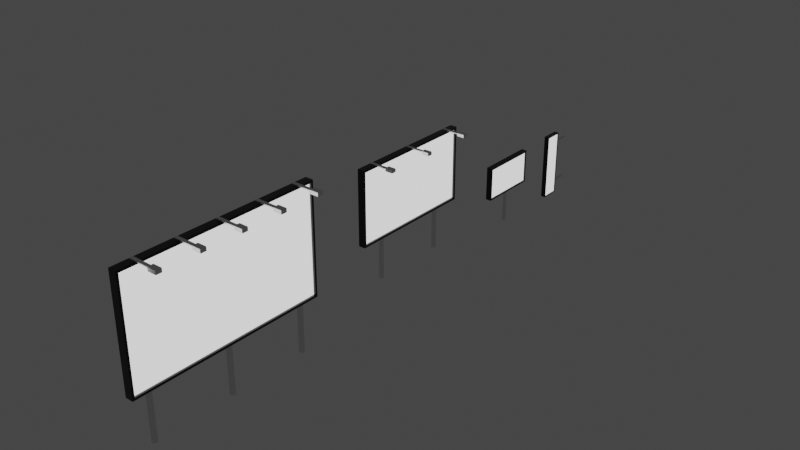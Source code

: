 # Source: adBoard.blend  (saved by Blender 3.0.42; exported with 4.5.12 LTS)
import bpy
from mathutils import Matrix  # noqa: F401  (used for matrix-valued properties, if any)

bpy.ops.wm.read_factory_settings(use_empty=True)
scene = bpy.context.scene
scene.name = 'Scene'

# ---- collections
col_collection = bpy.data.collections.new('Collection'); scene.collection.children.link(col_collection)

# ---- materials (node trees are filled in below, after node groups)
mat_black = bpy.data.materials.new('black')
mat_black.use_transparent_shadow = False
mat_screen = bpy.data.materials.new('screen')
mat_screen.use_transparent_shadow = False
mat_shinymetal = bpy.data.materials.new('shinyMetal')
mat_shinymetal.alpha_threshold = 0.0
mat_shinymetal.use_transparent_shadow = False
mat_shinymetal.line_color = (0.0, 0.0, 0.0, 1.0)

# ---- node groups
ng_auto_smooth = bpy.data.node_groups.new('Auto Smooth', 'GeometryNodeTree')
_s = ng_auto_smooth.interface.new_socket(name='Geometry', in_out='OUTPUT', socket_type='NodeSocketGeometry')
_s = ng_auto_smooth.interface.new_socket(name='Geometry', in_out='INPUT', socket_type='NodeSocketGeometry')
_s = ng_auto_smooth.interface.new_socket(name='Angle', in_out='INPUT', socket_type='NodeSocketFloat')
_s.subtype = 'ANGLE'
_s.min_value = 0.0
_s.max_value = 3.142
ng_auto_smooth.is_modifier = True
_N = ng_auto_smooth.nodes; _L = ng_auto_smooth.links
n0 = _N.new('NodeGroupOutput'); n0.name = 'Group Output'; n0.location = (480, -100)
n1 = _N.new('NodeGroupInput'); n1.name = 'Group Input'; n1.location = (-420, -300)
n2 = _N.new('NodeGroupInput'); n2.name = 'Group Input.001'; n2.location = (-60, -100)
n3 = _N.new('GeometryNodeSetShadeSmooth'); n3.name = 'Set Shade Smooth'; n3.location = (120, -100)
n3.domain = 'EDGE'
n4 = _N.new('GeometryNodeSetShadeSmooth'); n4.name = 'Set Shade Smooth.001'; n4.location = (300, -100)
n5 = _N.new('GeometryNodeInputMeshEdgeAngle'); n5.name = 'Edge Angle'; n5.location = (-420, -220)
n6 = _N.new('GeometryNodeInputEdgeSmooth'); n6.name = 'Is Edge Smooth'; n6.location = (-60, -160)
n7 = _N.new('GeometryNodeInputShadeSmooth'); n7.name = 'Is Face Smooth'; n7.location = (-240, -340)
n8 = _N.new('FunctionNodeBooleanMath'); n8.name = 'Boolean Math'; n8.location = (-60, -220)
n9 = _N.new('FunctionNodeCompare'); n9.name = 'Compare'; n9.location = (-240, -180)
n9.operation = 'LESS_EQUAL'
_L.new(n5.outputs[0], n9.inputs[0])
_L.new(n4.outputs[0], n0.inputs[0])
_L.new(n1.outputs[1], n9.inputs[1])
_L.new(n9.outputs[0], n8.inputs[0])
_L.new(n7.outputs[0], n8.inputs[1])
_L.new(n2.outputs[0], n3.inputs[0])
_L.new(n6.outputs[0], n3.inputs[1])
_L.new(n3.outputs[0], n4.inputs[0])
_L.new(n8.outputs[0], n3.inputs[2])
n0.is_active_output = True

# ---- material node trees
mat_black.use_nodes = True; mat_black.node_tree.nodes.clear()
_N = mat_black.node_tree.nodes; _L = mat_black.node_tree.links
n0 = _N.new('ShaderNodeBsdfPrincipled'); n0.name = 'Principled BSDF'; n0.location = (10, 300)
n0.distribution = 'GGX'
n0.subsurface_method = 'RANDOM_WALK_SKIN'
n0.inputs[0].default_value = (0.004895, 0.004895, 0.004895, 1.0)
n0.inputs[2].default_value = 0.122
n0.inputs[3].default_value = 1.45
n0.inputs[13].default_value = 0.4921
n0.inputs[27].default_value = (0.0, 0.0, 0.0, 1.0)
n0.inputs[28].default_value = 1.0
n1 = _N.new('ShaderNodeOutputMaterial'); n1.name = 'Material Output'; n1.location = (300, 300)
_L.new(n0.outputs[0], n1.inputs[0])
n1.is_active_output = True
mat_screen.use_nodes = True; mat_screen.node_tree.nodes.clear()
_N = mat_screen.node_tree.nodes; _L = mat_screen.node_tree.links
n0 = _N.new('ShaderNodeBsdfPrincipled'); n0.name = 'Principled BSDF'; n0.location = (10, 300)
n0.distribution = 'GGX'
n0.subsurface_method = 'RANDOM_WALK_SKIN'
n0.inputs[1].default_value = 1.0
n0.inputs[2].default_value = 0.0
n0.inputs[3].default_value = 1.45
n0.inputs[28].default_value = 1.0
n1 = _N.new('ShaderNodeOutputMaterial'); n1.name = 'Material Output'; n1.location = (300, 300)
_L.new(n0.outputs[0], n1.inputs[0])
n1.is_active_output = True
mat_shinymetal.use_nodes = True; mat_shinymetal.node_tree.nodes.clear()
_N = mat_shinymetal.node_tree.nodes; _L = mat_shinymetal.node_tree.links
n0 = _N.new('ShaderNodeOutputMaterial'); n0.name = 'Material Output'; n0.location = (300, 300)
n1 = _N.new('ShaderNodeBsdfPrincipled'); n1.name = 'Principled BSDF'; n1.location = (10, 300)
n1.distribution = 'GGX'
n1.subsurface_method = 'RANDOM_WALK_SKIN'
n1.inputs[1].default_value = 1.0
n1.inputs[2].default_value = 0.2968
n1.inputs[3].default_value = 1.45
n1.inputs[27].default_value = (0.0, 0.0, 0.0, 1.0)
n1.inputs[28].default_value = 1.0
_L.new(n1.outputs[0], n0.inputs[0])
n0.is_active_output = True

# ---- world
world_world = bpy.data.worlds.new('World'); scene.world = world_world
world_world.use_nodes = True; world_world.node_tree.nodes.clear()
_N = world_world.node_tree.nodes; _L = world_world.node_tree.links
n0 = _N.new('ShaderNodeOutputWorld'); n0.name = 'World Output'; n0.location = (300, 300)
n1 = _N.new('ShaderNodeBackground'); n1.name = 'Background'; n1.location = (10, 300)
n1.inputs[0].default_value = (0.05088, 0.05088, 0.05088, 1.0)
_L.new(n1.outputs[0], n0.inputs[0])
n0.is_active_output = True
world_world.color = (0.05088, 0.05088, 0.05088)
world_world.use_sun_shadow = False
world_world.sun_shadow_jitter_overblur = 0.0

# ---- meshes
me_cube_001 = bpy.data.meshes.new('Cube.001')
me_cube_001.from_pydata([(-0.1495, -3.655, -2.05), (-0.1495, -3.655, 2.05), (-0.1495, 3.655, -2.05), (-0.1495, 3.655, 2.05), (0.15, -3.571, -1.963), (0.15, -3.571, 1.963), (0.15, 3.571, -1.963), (0.15, 3.571, 1.963), (0.1495, 3.655, 2.05), (0.1495, 3.655, -2.05), (0.1495, -3.655, -2.05), (0.1495, -3.655, 2.05), (0.07707, 3.571, 1.963), (0.07707, 3.571, -1.963), (0.07707, -3.571, -1.963), (0.07707, -3.571, 1.963)], [], [(0, 1, 3, 2), (2, 3, 8, 9), (7, 5, 15, 12), (10, 11, 1, 0), (2, 9, 10, 0), (8, 3, 1, 11), (7, 6, 9, 8), (6, 4, 10, 9), (5, 7, 8, 11), (4, 5, 11, 10), (13, 12, 15, 14), (6, 7, 12, 13), (5, 4, 14, 15), (4, 6, 13, 14)])
me_cube_001.polygons.foreach_set('material_index', [0, 0, 0, 0, 0, 0, 0, 0, 0, 0, 1, 0, 0, 0])
_uv = me_cube_001.uv_layers.new(name='UVMap')
_uv.uv.foreach_set('vector', [0.375, 0.0, 0.625, 0.0, 0.625, 0.25, 0.375, 0.25, 0.375, 0.25, 0.625, 0.25, 0.625, 0.5, 0.375, 0.5, 0.6149, 0.5057, 0.6149, 0.7443, 0.6149, 0.7443, 0.6149, 0.5057, 0.375, 0.75, 0.625, 0.75, 0.625, 1.0, 0.375, 1.0, 0.125, 0.5, 0.375, 0.5, 0.375, 0.75, 0.125, 0.75, 0.625, 0.5, 0.875, 0.5, 0.875, 0.75, 0.625, 0.75, 0.6149, 0.5057, 0.3851, 0.5057, 0.375, 0.5, 0.625, 0.5, 0.3851, 0.5057, 0.3851, 0.7443, 0.375, 0.75, 0.375, 0.5, 0.6149, 0.7443, 0.6149, 0.5057, 0.625, 0.5, 0.625, 0.75, 0.3851, 0.7443, 0.6149, 0.7443, 0.625, 0.75, 0.375, 0.75, 0.3851, 0.5057, 0.6149, 0.5057, 0.6149, 0.7443, 0.3851, 0.7443, 0.3851, 0.5057, 0.6149, 0.5057, 0.6149, 0.5057, 0.3851, 0.5057, 0.6149, 0.7443, 0.3851, 0.7443, 0.3851, 0.7443, 0.6149, 0.7443, 0.3851, 0.7443, 0.3851, 0.5057, 0.3851, 0.5057, 0.3851, 0.7443])
me_cube_001.materials.append(mat_black)
me_cube_001.materials.append(mat_screen)
me_cube_001.use_remesh_fix_poles = True
me_cube_001.use_remesh_preserve_attributes = False
me_cube_001.update()
me_cube_005 = bpy.data.meshes.new('Cube.005')
me_cube_005.from_pydata([(-0.7608, -0.7608, -1.0), (-1.0, -1.0, 1.0), (-0.7608, 0.7608, -1.0), (-1.0, 1.0, 1.0), (0.7608, -0.7608, -1.0), (1.0, -1.0, 1.0), (0.7608, 0.7608, -1.0), (1.0, 1.0, 1.0), (-5.614, -0.6164, -0.216), (-5.614, -0.6164, 0.4943), (-5.614, 0.6164, -0.216), (-5.614, 0.6164, 0.4943), (-0.8431, -0.6164, -0.216), (-0.8431, -0.6164, 0.4943), (-0.8431, 0.6164, -0.216), (-0.8431, 0.6164, 0.4943), (-4.859, 0.6164, -0.216), (-4.859, 0.6164, 0.4943), (-4.859, -0.6164, -0.216), (-4.859, -0.6164, 0.4943), (-5.614, -0.6164, -0.8295), (-5.614, 0.6164, -0.8295), (-4.859, 0.6164, -0.8295), (-4.859, -0.6164, -0.8295), (-1.0, 1.0, -1.0), (-1.0, -1.0, -1.0), (1.0, 1.0, -1.0), (1.0, -1.0, -1.0), (-0.7608, 0.7608, -0.2443), (-0.7608, -0.7608, -0.2443), (0.7608, 0.7608, -0.2443), (0.7608, -0.7608, -0.2443), (-0.7608, -28.25, -1.0), (-1.0, -28.49, 1.0), (-0.7608, -26.73, -1.0), (-1.0, -26.49, 1.0), (0.7608, -28.25, -1.0), (1.0, -28.49, 1.0), (0.7608, -26.73, -1.0), (1.0, -26.49, 1.0), (-5.614, -28.11, -0.216), (-5.614, -28.11, 0.4943), (-5.614, -26.88, -0.216), (-5.614, -26.88, 0.4943), (-0.8431, -28.11, -0.216), (-0.8431, -28.11, 0.4943), (-0.8431, -26.88, -0.216), (-0.8431, -26.88, 0.4943), (-4.859, -26.88, -0.216), (-4.859, -26.88, 0.4943), (-4.859, -28.11, -0.216), (-4.859, -28.11, 0.4943), (-5.614, -28.11, -0.8295), (-5.614, -26.88, -0.8295), (-4.859, -26.88, -0.8295), (-4.859, -28.11, -0.8295), (-1.0, -26.49, -1.0), (-1.0, -28.49, -1.0), (1.0, -26.49, -1.0), (1.0, -28.49, -1.0), (-0.7608, -26.73, -0.2443), (-0.7608, -28.25, -0.2443), (0.7608, -26.73, -0.2443), (0.7608, -28.25, -0.2443), (-0.7608, -14.51, -1.0), (-1.0, -14.75, 1.0), (-0.7608, -12.99, -1.0), (-1.0, -12.75, 1.0), (0.7608, -14.51, -1.0), (1.0, -14.75, 1.0), (0.7608, -12.99, -1.0), (1.0, -12.75, 1.0), (-5.614, -14.36, -0.216), (-5.614, -14.36, 0.4943), (-5.614, -13.13, -0.216), (-5.614, -13.13, 0.4943), (-0.8431, -14.36, -0.216), (-0.8431, -14.36, 0.4943), (-0.8431, -13.13, -0.216), (-0.8431, -13.13, 0.4943), (-4.859, -13.13, -0.216), (-4.859, -13.13, 0.4943), (-4.859, -14.36, -0.216), (-4.859, -14.36, 0.4943), (-5.614, -14.36, -0.8295), (-5.614, -13.13, -0.8295), (-4.859, -13.13, -0.8295), (-4.859, -14.36, -0.8295), (-1.0, -12.75, -1.0), (-1.0, -14.75, -1.0), (1.0, -12.75, -1.0), (1.0, -14.75, -1.0), (-0.7608, -12.99, -0.2443), (-0.7608, -14.51, -0.2443), (0.7608, -12.99, -0.2443), (0.7608, -14.51, -0.2443), (-0.7608, -55.75, -1.0), (-1.0, -55.99, 1.0), (-0.7608, -54.23, -1.0), (-1.0, -53.99, 1.0), (0.7608, -55.75, -1.0), (1.0, -55.99, 1.0), (0.7608, -54.23, -1.0), (1.0, -53.99, 1.0), (-5.614, -55.6, -0.216), (-5.614, -55.6, 0.4943), (-5.614, -54.37, -0.216), (-5.614, -54.37, 0.4943), (-0.8431, -55.6, -0.216), (-0.8431, -55.6, 0.4943), (-0.8431, -54.37, -0.216), (-0.8431, -54.37, 0.4943), (-4.859, -54.37, -0.216), (-4.859, -54.37, 0.4943), (-4.859, -55.6, -0.216), (-4.859, -55.6, 0.4943), (-5.614, -55.6, -0.8295), (-5.614, -54.37, -0.8295), (-4.859, -54.37, -0.8295), (-4.859, -55.6, -0.8295), (-1.0, -53.99, -1.0), (-1.0, -55.99, -1.0), (1.0, -53.99, -1.0), (1.0, -55.99, -1.0), (-0.7608, -54.23, -0.2443), (-0.7608, -55.75, -0.2443), (0.7608, -54.23, -0.2443), (0.7608, -55.75, -0.2443), (-0.7608, -42.0, -1.0), (-1.0, -42.24, 1.0), (-0.7608, -40.48, -1.0), (-1.0, -40.24, 1.0), (0.7608, -42.0, -1.0), (1.0, -42.24, 1.0), (0.7608, -40.48, -1.0), (1.0, -40.24, 1.0), (-5.614, -41.86, -0.216), (-5.614, -41.86, 0.4943), (-5.614, -40.62, -0.216), (-5.614, -40.62, 0.4943), (-0.8431, -41.86, -0.216), (-0.8431, -41.86, 0.4943), (-0.8431, -40.62, -0.216), (-0.8431, -40.62, 0.4943), (-4.859, -40.62, -0.216), (-4.859, -40.62, 0.4943), (-4.859, -41.86, -0.216), (-4.859, -41.86, 0.4943), (-5.614, -41.86, -0.8295), (-5.614, -40.62, -0.8295), (-4.859, -40.62, -0.8295), (-4.859, -41.86, -0.8295), (-1.0, -40.24, -1.0), (-1.0, -42.24, -1.0), (1.0, -40.24, -1.0), (1.0, -42.24, -1.0), (-0.7608, -40.48, -0.2443), (-0.7608, -42.0, -0.2443), (0.7608, -40.48, -0.2443), (0.7608, -42.0, -0.2443)], [], [(25, 1, 3, 24), (24, 3, 7, 26), (26, 7, 5, 27), (27, 5, 1, 25), (6, 4, 31, 30), (7, 3, 1, 5), (8, 9, 11, 10), (16, 17, 15, 14), (14, 15, 13, 12), (18, 19, 9, 8), (16, 14, 12, 18), (17, 11, 9, 19), (15, 17, 19, 13), (16, 18, 23, 22), (12, 13, 19, 18), (10, 11, 17, 16), (21, 22, 23, 20), (10, 16, 22, 21), (8, 10, 21, 20), (18, 8, 20, 23), (2, 0, 25, 24), (6, 2, 24, 26), (4, 6, 26, 27), (0, 4, 27, 25), (28, 30, 31, 29), (0, 2, 28, 29), (4, 0, 29, 31), (2, 6, 30, 28), (57, 33, 35, 56), (56, 35, 39, 58), (58, 39, 37, 59), (59, 37, 33, 57), (38, 36, 63, 62), (39, 35, 33, 37), (40, 41, 43, 42), (48, 49, 47, 46), (46, 47, 45, 44), (50, 51, 41, 40), (48, 46, 44, 50), (49, 43, 41, 51), (47, 49, 51, 45), (48, 50, 55, 54), (44, 45, 51, 50), (42, 43, 49, 48), (53, 54, 55, 52), (42, 48, 54, 53), (40, 42, 53, 52), (50, 40, 52, 55), (34, 32, 57, 56), (38, 34, 56, 58), (36, 38, 58, 59), (32, 36, 59, 57), (60, 62, 63, 61), (32, 34, 60, 61), (36, 32, 61, 63), (34, 38, 62, 60), (89, 65, 67, 88), (88, 67, 71, 90), (90, 71, 69, 91), (91, 69, 65, 89), (70, 68, 95, 94), (71, 67, 65, 69), (72, 73, 75, 74), (80, 81, 79, 78), (78, 79, 77, 76), (82, 83, 73, 72), (80, 78, 76, 82), (81, 75, 73, 83), (79, 81, 83, 77), (80, 82, 87, 86), (76, 77, 83, 82), (74, 75, 81, 80), (85, 86, 87, 84), (74, 80, 86, 85), (72, 74, 85, 84), (82, 72, 84, 87), (66, 64, 89, 88), (70, 66, 88, 90), (68, 70, 90, 91), (64, 68, 91, 89), (92, 94, 95, 93), (64, 66, 92, 93), (68, 64, 93, 95), (66, 70, 94, 92), (121, 97, 99, 120), (120, 99, 103, 122), (122, 103, 101, 123), (123, 101, 97, 121), (102, 100, 127, 126), (103, 99, 97, 101), (104, 105, 107, 106), (112, 113, 111, 110), (110, 111, 109, 108), (114, 115, 105, 104), (112, 110, 108, 114), (113, 107, 105, 115), (111, 113, 115, 109), (112, 114, 119, 118), (108, 109, 115, 114), (106, 107, 113, 112), (117, 118, 119, 116), (106, 112, 118, 117), (104, 106, 117, 116), (114, 104, 116, 119), (98, 96, 121, 120), (102, 98, 120, 122), (100, 102, 122, 123), (96, 100, 123, 121), (124, 126, 127, 125), (96, 98, 124, 125), (100, 96, 125, 127), (98, 102, 126, 124), (153, 129, 131, 152), (152, 131, 135, 154), (154, 135, 133, 155), (155, 133, 129, 153), (134, 132, 159, 158), (135, 131, 129, 133), (136, 137, 139, 138), (144, 145, 143, 142), (142, 143, 141, 140), (146, 147, 137, 136), (144, 142, 140, 146), (145, 139, 137, 147), (143, 145, 147, 141), (144, 146, 151, 150), (140, 141, 147, 146), (138, 139, 145, 144), (149, 150, 151, 148), (138, 144, 150, 149), (136, 138, 149, 148), (146, 136, 148, 151), (130, 128, 153, 152), (134, 130, 152, 154), (132, 134, 154, 155), (128, 132, 155, 153), (156, 158, 159, 157), (128, 130, 156, 157), (132, 128, 157, 159), (130, 134, 158, 156)])
_uv = me_cube_005.uv_layers.new(name='UVMap')
_uv.uv.foreach_set('vector', [0.375, 0.0, 0.625, 0.0, 0.625, 0.25, 0.375, 0.25, 0.375, 0.25, 0.625, 0.25, 0.625, 0.5, 0.375, 0.5, 0.375, 0.5, 0.625, 0.5, 0.625, 0.75, 0.375, 0.75, 0.375, 0.75, 0.625, 0.75, 0.625, 1.0, 0.375, 1.0, 0.3451, 0.5299, 0.3451, 0.7201, 0.3451, 0.7201, 0.3451, 0.5299, 0.625, 0.5, 0.875, 0.5, 0.875, 0.75, 0.625, 0.75, 0.375, 0.0, 0.625, 0.0, 0.625, 0.25, 0.375, 0.25, 0.375, 0.2812, 0.625, 0.2812, 0.625, 0.5, 0.375, 0.5, 0.375, 0.5, 0.625, 0.5, 0.625, 0.75, 0.375, 0.75, 0.375, 0.9688, 0.625, 0.9688, 0.625, 1.0, 0.375, 1.0, 0.1562, 0.5, 0.375, 0.5, 0.375, 0.75, 0.1562, 0.75, 0.8438, 0.5, 0.875, 0.5, 0.875, 0.75, 0.8438, 0.75, 0.625, 0.5, 0.8438, 0.5, 0.8438, 0.75, 0.625, 0.75, 0.1562, 0.5, 0.1562, 0.75, 0.1562, 0.75, 0.1562, 0.5, 0.375, 0.75, 0.625, 0.75, 0.625, 0.9688, 0.375, 0.9688, 0.375, 0.25, 0.625, 0.25, 0.625, 0.2812, 0.375, 0.2812, 0.125, 0.5, 0.1562, 0.5, 0.1562, 0.75, 0.125, 0.75, 0.375, 0.25, 0.375, 0.2812, 0.375, 0.2812, 0.375, 0.25, 0.375, 0.0, 0.375, 0.25, 0.375, 0.25, 0.375, 0.0, 0.375, 0.9688, 0.375, 1.0, 0.375, 1.0, 0.375, 0.9688, 0.1549, 0.5299, 0.1549, 0.7201, 0.125, 0.75, 0.125, 0.5, 0.3451, 0.5299, 0.1549, 0.5299, 0.125, 0.5, 0.375, 0.5, 0.3451, 0.7201, 0.3451, 0.5299, 0.375, 0.5, 0.375, 0.75, 0.1549, 0.7201, 0.3451, 0.7201, 0.375, 0.75, 0.125, 0.75, 0.1549, 0.5299, 0.3451, 0.5299, 0.3451, 0.7201, 0.1549, 0.7201, 0.1549, 0.7201, 0.1549, 0.5299, 0.1549, 0.5299, 0.1549, 0.7201, 0.3451, 0.7201, 0.1549, 0.7201, 0.1549, 0.7201, 0.3451, 0.7201, 0.1549, 0.5299, 0.3451, 0.5299, 0.3451, 0.5299, 0.1549, 0.5299, 0.375, 0.0, 0.625, 0.0, 0.625, 0.25, 0.375, 0.25, 0.375, 0.25, 0.625, 0.25, 0.625, 0.5, 0.375, 0.5, 0.375, 0.5, 0.625, 0.5, 0.625, 0.75, 0.375, 0.75, 0.375, 0.75, 0.625, 0.75, 0.625, 1.0, 0.375, 1.0, 0.3451, 0.5299, 0.3451, 0.7201, 0.3451, 0.7201, 0.3451, 0.5299, 0.625, 0.5, 0.875, 0.5, 0.875, 0.75, 0.625, 0.75, 0.375, 0.0, 0.625, 0.0, 0.625, 0.25, 0.375, 0.25, 0.375, 0.2812, 0.625, 0.2812, 0.625, 0.5, 0.375, 0.5, 0.375, 0.5, 0.625, 0.5, 0.625, 0.75, 0.375, 0.75, 0.375, 0.9688, 0.625, 0.9688, 0.625, 1.0, 0.375, 1.0, 0.1562, 0.5, 0.375, 0.5, 0.375, 0.75, 0.1562, 0.75, 0.8438, 0.5, 0.875, 0.5, 0.875, 0.75, 0.8438, 0.75, 0.625, 0.5, 0.8438, 0.5, 0.8438, 0.75, 0.625, 0.75, 0.1562, 0.5, 0.1562, 0.75, 0.1562, 0.75, 0.1562, 0.5, 0.375, 0.75, 0.625, 0.75, 0.625, 0.9688, 0.375, 0.9688, 0.375, 0.25, 0.625, 0.25, 0.625, 0.2812, 0.375, 0.2812, 0.125, 0.5, 0.1562, 0.5, 0.1562, 0.75, 0.125, 0.75, 0.375, 0.25, 0.375, 0.2812, 0.375, 0.2812, 0.375, 0.25, 0.375, 0.0, 0.375, 0.25, 0.375, 0.25, 0.375, 0.0, 0.375, 0.9688, 0.375, 1.0, 0.375, 1.0, 0.375, 0.9688, 0.1549, 0.5299, 0.1549, 0.7201, 0.125, 0.75, 0.125, 0.5, 0.3451, 0.5299, 0.1549, 0.5299, 0.125, 0.5, 0.375, 0.5, 0.3451, 0.7201, 0.3451, 0.5299, 0.375, 0.5, 0.375, 0.75, 0.1549, 0.7201, 0.3451, 0.7201, 0.375, 0.75, 0.125, 0.75, 0.1549, 0.5299, 0.3451, 0.5299, 0.3451, 0.7201, 0.1549, 0.7201, 0.1549, 0.7201, 0.1549, 0.5299, 0.1549, 0.5299, 0.1549, 0.7201, 0.3451, 0.7201, 0.1549, 0.7201, 0.1549, 0.7201, 0.3451, 0.7201, 0.1549, 0.5299, 0.3451, 0.5299, 0.3451, 0.5299, 0.1549, 0.5299, 0.375, 0.0, 0.625, 0.0, 0.625, 0.25, 0.375, 0.25, 0.375, 0.25, 0.625, 0.25, 0.625, 0.5, 0.375, 0.5, 0.375, 0.5, 0.625, 0.5, 0.625, 0.75, 0.375, 0.75, 0.375, 0.75, 0.625, 0.75, 0.625, 1.0, 0.375, 1.0, 0.3451, 0.5299, 0.3451, 0.7201, 0.3451, 0.7201, 0.3451, 0.5299, 0.625, 0.5, 0.875, 0.5, 0.875, 0.75, 0.625, 0.75, 0.375, 0.0, 0.625, 0.0, 0.625, 0.25, 0.375, 0.25, 0.375, 0.2812, 0.625, 0.2812, 0.625, 0.5, 0.375, 0.5, 0.375, 0.5, 0.625, 0.5, 0.625, 0.75, 0.375, 0.75, 0.375, 0.9688, 0.625, 0.9688, 0.625, 1.0, 0.375, 1.0, 0.1562, 0.5, 0.375, 0.5, 0.375, 0.75, 0.1562, 0.75, 0.8438, 0.5, 0.875, 0.5, 0.875, 0.75, 0.8438, 0.75, 0.625, 0.5, 0.8438, 0.5, 0.8438, 0.75, 0.625, 0.75, 0.1562, 0.5, 0.1562, 0.75, 0.1562, 0.75, 0.1562, 0.5, 0.375, 0.75, 0.625, 0.75, 0.625, 0.9688, 0.375, 0.9688, 0.375, 0.25, 0.625, 0.25, 0.625, 0.2812, 0.375, 0.2812, 0.125, 0.5, 0.1562, 0.5, 0.1562, 0.75, 0.125, 0.75, 0.375, 0.25, 0.375, 0.2812, 0.375, 0.2812, 0.375, 0.25, 0.375, 0.0, 0.375, 0.25, 0.375, 0.25, 0.375, 0.0, 0.375, 0.9688, 0.375, 1.0, 0.375, 1.0, 0.375, 0.9688, 0.1549, 0.5299, 0.1549, 0.7201, 0.125, 0.75, 0.125, 0.5, 0.3451, 0.5299, 0.1549, 0.5299, 0.125, 0.5, 0.375, 0.5, 0.3451, 0.7201, 0.3451, 0.5299, 0.375, 0.5, 0.375, 0.75, 0.1549, 0.7201, 0.3451, 0.7201, 0.375, 0.75, 0.125, 0.75, 0.1549, 0.5299, 0.3451, 0.5299, 0.3451, 0.7201, 0.1549, 0.7201, 0.1549, 0.7201, 0.1549, 0.5299, 0.1549, 0.5299, 0.1549, 0.7201, 0.3451, 0.7201, 0.1549, 0.7201, 0.1549, 0.7201, 0.3451, 0.7201, 0.1549, 0.5299, 0.3451, 0.5299, 0.3451, 0.5299, 0.1549, 0.5299, 0.375, 0.0, 0.625, 0.0, 0.625, 0.25, 0.375, 0.25, 0.375, 0.25, 0.625, 0.25, 0.625, 0.5, 0.375, 0.5, 0.375, 0.5, 0.625, 0.5, 0.625, 0.75, 0.375, 0.75, 0.375, 0.75, 0.625, 0.75, 0.625, 1.0, 0.375, 1.0, 0.3451, 0.5299, 0.3451, 0.7201, 0.3451, 0.7201, 0.3451, 0.5299, 0.625, 0.5, 0.875, 0.5, 0.875, 0.75, 0.625, 0.75, 0.375, 0.0, 0.625, 0.0, 0.625, 0.25, 0.375, 0.25, 0.375, 0.2812, 0.625, 0.2812, 0.625, 0.5, 0.375, 0.5, 0.375, 0.5, 0.625, 0.5, 0.625, 0.75, 0.375, 0.75, 0.375, 0.9688, 0.625, 0.9688, 0.625, 1.0, 0.375, 1.0, 0.1562, 0.5, 0.375, 0.5, 0.375, 0.75, 0.1562, 0.75, 0.8438, 0.5, 0.875, 0.5, 0.875, 0.75, 0.8438, 0.75, 0.625, 0.5, 0.8438, 0.5, 0.8438, 0.75, 0.625, 0.75, 0.1562, 0.5, 0.1562, 0.75, 0.1562, 0.75, 0.1562, 0.5, 0.375, 0.75, 0.625, 0.75, 0.625, 0.9688, 0.375, 0.9688, 0.375, 0.25, 0.625, 0.25, 0.625, 0.2812, 0.375, 0.2812, 0.125, 0.5, 0.1562, 0.5, 0.1562, 0.75, 0.125, 0.75, 0.375, 0.25, 0.375, 0.2812, 0.375, 0.2812, 0.375, 0.25, 0.375, 0.0, 0.375, 0.25, 0.375, 0.25, 0.375, 0.0, 0.375, 0.9688, 0.375, 1.0, 0.375, 1.0, 0.375, 0.9688, 0.1549, 0.5299, 0.1549, 0.7201, 0.125, 0.75, 0.125, 0.5, 0.3451, 0.5299, 0.1549, 0.5299, 0.125, 0.5, 0.375, 0.5, 0.3451, 0.7201, 0.3451, 0.5299, 0.375, 0.5, 0.375, 0.75, 0.1549, 0.7201, 0.3451, 0.7201, 0.375, 0.75, 0.125, 0.75, 0.1549, 0.5299, 0.3451, 0.5299, 0.3451, 0.7201, 0.1549, 0.7201, 0.1549, 0.7201, 0.1549, 0.5299, 0.1549, 0.5299, 0.1549, 0.7201, 0.3451, 0.7201, 0.1549, 0.7201, 0.1549, 0.7201, 0.3451, 0.7201, 0.1549, 0.5299, 0.3451, 0.5299, 0.3451, 0.5299, 0.1549, 0.5299, 0.375, 0.0, 0.625, 0.0, 0.625, 0.25, 0.375, 0.25, 0.375, 0.25, 0.625, 0.25, 0.625, 0.5, 0.375, 0.5, 0.375, 0.5, 0.625, 0.5, 0.625, 0.75, 0.375, 0.75, 0.375, 0.75, 0.625, 0.75, 0.625, 1.0, 0.375, 1.0, 0.3451, 0.5299, 0.3451, 0.7201, 0.3451, 0.7201, 0.3451, 0.5299, 0.625, 0.5, 0.875, 0.5, 0.875, 0.75, 0.625, 0.75, 0.375, 0.0, 0.625, 0.0, 0.625, 0.25, 0.375, 0.25, 0.375, 0.2812, 0.625, 0.2812, 0.625, 0.5, 0.375, 0.5, 0.375, 0.5, 0.625, 0.5, 0.625, 0.75, 0.375, 0.75, 0.375, 0.9688, 0.625, 0.9688, 0.625, 1.0, 0.375, 1.0, 0.1562, 0.5, 0.375, 0.5, 0.375, 0.75, 0.1562, 0.75, 0.8438, 0.5, 0.875, 0.5, 0.875, 0.75, 0.8438, 0.75, 0.625, 0.5, 0.8438, 0.5, 0.8438, 0.75, 0.625, 0.75, 0.1562, 0.5, 0.1562, 0.75, 0.1562, 0.75, 0.1562, 0.5, 0.375, 0.75, 0.625, 0.75, 0.625, 0.9688, 0.375, 0.9688, 0.375, 0.25, 0.625, 0.25, 0.625, 0.2812, 0.375, 0.2812, 0.125, 0.5, 0.1562, 0.5, 0.1562, 0.75, 0.125, 0.75, 0.375, 0.25, 0.375, 0.2812, 0.375, 0.2812, 0.375, 0.25, 0.375, 0.0, 0.375, 0.25, 0.375, 0.25, 0.375, 0.0, 0.375, 0.9688, 0.375, 1.0, 0.375, 1.0, 0.375, 0.9688, 0.1549, 0.5299, 0.1549, 0.7201, 0.125, 0.75, 0.125, 0.5, 0.3451, 0.5299, 0.1549, 0.5299, 0.125, 0.5, 0.375, 0.5, 0.3451, 0.7201, 0.3451, 0.5299, 0.375, 0.5, 0.375, 0.75, 0.1549, 0.7201, 0.3451, 0.7201, 0.375, 0.75, 0.125, 0.75, 0.1549, 0.5299, 0.3451, 0.5299, 0.3451, 0.7201, 0.1549, 0.7201, 0.1549, 0.7201, 0.1549, 0.5299, 0.1549, 0.5299, 0.1549, 0.7201, 0.3451, 0.7201, 0.1549, 0.7201, 0.1549, 0.7201, 0.3451, 0.7201, 0.1549, 0.5299, 0.3451, 0.5299, 0.3451, 0.5299, 0.1549, 0.5299])
me_cube_005.materials.append(mat_shinymetal)
me_cube_005.use_remesh_fix_poles = True
me_cube_005.use_remesh_preserve_attributes = False
me_cube_005.update()
me_cylinder = bpy.data.meshes.new('Cylinder')
me_cylinder.from_pydata([(0.0, 1.0, -5.302), (0.0, 1.0, 1.0), (0.3827, 0.9239, -5.302), (0.3827, 0.9239, 1.0), (0.7071, 0.7071, -5.302), (0.7071, 0.7071, 1.0), (0.9239, 0.3827, -5.302), (0.9239, 0.3827, 1.0), (1.0, -4.371e-08, -5.302), (1.0, -4.371e-08, 1.0), (0.9239, -0.3827, -5.302), (0.9239, -0.3827, 1.0), (0.7071, -0.7071, -5.302), (0.7071, -0.7071, 1.0), (0.3827, -0.9239, -5.302), (0.3827, -0.9239, 1.0), (-8.742e-08, -1.0, -5.302), (-8.742e-08, -1.0, 1.0), (-0.3827, -0.9239, -5.302), (-0.3827, -0.9239, 1.0), (-0.7071, -0.7071, -5.302), (-0.7071, -0.7071, 1.0), (-0.9239, -0.3827, -5.302), (-0.9239, -0.3827, 1.0), (-1.0, 1.192e-08, -5.302), (-1.0, 1.192e-08, 1.0), (-0.9239, 0.3827, -5.302), (-0.9239, 0.3827, 1.0), (-0.7071, 0.7071, -5.302), (-0.7071, 0.7071, 1.0), (-0.3827, 0.9239, -5.302), (-0.3827, 0.9239, 1.0)], [], [(0, 1, 3, 2), (2, 3, 5, 4), (4, 5, 7, 6), (6, 7, 9, 8), (8, 9, 11, 10), (10, 11, 13, 12), (12, 13, 15, 14), (14, 15, 17, 16), (16, 17, 19, 18), (18, 19, 21, 20), (20, 21, 23, 22), (22, 23, 25, 24), (24, 25, 27, 26), (26, 27, 29, 28), (3, 1, 31, 29, 27, 25, 23, 21, 19, 17, 15, 13, 11, 9, 7, 5), (28, 29, 31, 30), (30, 31, 1, 0), (0, 2, 4, 6, 8, 10, 12, 14, 16, 18, 20, 22, 24, 26, 28, 30)])
me_cylinder.polygons.foreach_set('use_smooth', [True] * 18)
_uv = me_cylinder.uv_layers.new(name='UVMap')
_uv.uv.foreach_set('vector', [1.0, 0.5, 1.0, 1.0, 0.9375, 1.0, 0.9375, 0.5, 0.9375, 0.5, 0.9375, 1.0, 0.875, 1.0, 0.875, 0.5, 0.875, 0.5, 0.875, 1.0, 0.8125, 1.0, 0.8125, 0.5, 0.8125, 0.5, 0.8125, 1.0, 0.75, 1.0, 0.75, 0.5, 0.75, 0.5, 0.75, 1.0, 0.6875, 1.0, 0.6875, 0.5, 0.6875, 0.5, 0.6875, 1.0, 0.625, 1.0, 0.625, 0.5, 0.625, 0.5, 0.625, 1.0, 0.5625, 1.0, 0.5625, 0.5, 0.5625, 0.5, 0.5625, 1.0, 0.5, 1.0, 0.5, 0.5, 0.5, 0.5, 0.5, 1.0, 0.4375, 1.0, 0.4375, 0.5, 0.4375, 0.5, 0.4375, 1.0, 0.375, 1.0, 0.375, 0.5, 0.375, 0.5, 0.375, 1.0, 0.3125, 1.0, 0.3125, 0.5, 0.3125, 0.5, 0.3125, 1.0, 0.25, 1.0, 0.25, 0.5, 0.25, 0.5, 0.25, 1.0, 0.1875, 1.0, 0.1875, 0.5, 0.1875, 0.5, 0.1875, 1.0, 0.125, 1.0, 0.125, 0.5, 0.3418, 0.4717, 0.25, 0.49, 0.1582, 0.4717, 0.08029, 0.4197, 0.02827, 0.3418, 0.01, 0.25, 0.02827, 0.1582, 0.08029, 0.08029, 0.1582, 0.02827, 0.25, 0.01, 0.3418, 0.02827, 0.4197, 0.08029, 0.4717, 0.1582, 0.49, 0.25, 0.4717, 0.3418, 0.4197, 0.4197, 0.125, 0.5, 0.125, 1.0, 0.0625, 1.0, 0.0625, 0.5, 0.0625, 0.5, 0.0625, 1.0, 0.0, 1.0, 0.0, 0.5, 0.75, 0.49, 0.8418, 0.4717, 0.9197, 0.4197, 0.9717, 0.3418, 0.99, 0.25, 0.9717, 0.1582, 0.9197, 0.08029, 0.8418, 0.02827, 0.75, 0.01, 0.6582, 0.02827, 0.5803, 0.08029, 0.5283, 0.1582, 0.51, 0.25, 0.5283, 0.3418, 0.5803, 0.4197, 0.6582, 0.4717])
me_cylinder.materials.append(mat_shinymetal)
me_cylinder.use_remesh_fix_poles = True
me_cylinder.use_remesh_preserve_attributes = False
me_cylinder.update()
me_cylinder_002 = bpy.data.meshes.new('Cylinder.002')
me_cylinder_002.from_pydata([(0.0, 1.0, -5.302), (0.0, 1.0, 1.0), (0.3827, 0.9239, -5.302), (0.3827, 0.9239, 1.0), (0.7071, 0.7071, -5.302), (0.7071, 0.7071, 1.0), (0.9239, 0.3827, -5.302), (0.9239, 0.3827, 1.0), (1.0, -4.371e-08, -5.302), (1.0, -4.371e-08, 1.0), (0.9239, -0.3827, -5.302), (0.9239, -0.3827, 1.0), (0.7071, -0.7071, -5.302), (0.7071, -0.7071, 1.0), (0.3827, -0.9239, -5.302), (0.3827, -0.9239, 1.0), (-8.742e-08, -1.0, -5.302), (-8.742e-08, -1.0, 1.0), (-0.3827, -0.9239, -5.302), (-0.3827, -0.9239, 1.0), (-0.7071, -0.7071, -5.302), (-0.7071, -0.7071, 1.0), (-0.9239, -0.3827, -5.302), (-0.9239, -0.3827, 1.0), (-1.0, 1.192e-08, -5.302), (-1.0, 1.192e-08, 1.0), (-0.9239, 0.3827, -5.302), (-0.9239, 0.3827, 1.0), (-0.7071, 0.7071, -5.302), (-0.7071, 0.7071, 1.0), (-0.3827, 0.9239, -5.302), (-0.3827, 0.9239, 1.0)], [], [(0, 1, 3, 2), (2, 3, 5, 4), (4, 5, 7, 6), (6, 7, 9, 8), (8, 9, 11, 10), (10, 11, 13, 12), (12, 13, 15, 14), (14, 15, 17, 16), (16, 17, 19, 18), (18, 19, 21, 20), (20, 21, 23, 22), (22, 23, 25, 24), (24, 25, 27, 26), (26, 27, 29, 28), (3, 1, 31, 29, 27, 25, 23, 21, 19, 17, 15, 13, 11, 9, 7, 5), (28, 29, 31, 30), (30, 31, 1, 0), (0, 2, 4, 6, 8, 10, 12, 14, 16, 18, 20, 22, 24, 26, 28, 30)])
me_cylinder_002.polygons.foreach_set('use_smooth', [True] * 18)
_uv = me_cylinder_002.uv_layers.new(name='UVMap')
_uv.uv.foreach_set('vector', [1.0, 0.5, 1.0, 1.0, 0.9375, 1.0, 0.9375, 0.5, 0.9375, 0.5, 0.9375, 1.0, 0.875, 1.0, 0.875, 0.5, 0.875, 0.5, 0.875, 1.0, 0.8125, 1.0, 0.8125, 0.5, 0.8125, 0.5, 0.8125, 1.0, 0.75, 1.0, 0.75, 0.5, 0.75, 0.5, 0.75, 1.0, 0.6875, 1.0, 0.6875, 0.5, 0.6875, 0.5, 0.6875, 1.0, 0.625, 1.0, 0.625, 0.5, 0.625, 0.5, 0.625, 1.0, 0.5625, 1.0, 0.5625, 0.5, 0.5625, 0.5, 0.5625, 1.0, 0.5, 1.0, 0.5, 0.5, 0.5, 0.5, 0.5, 1.0, 0.4375, 1.0, 0.4375, 0.5, 0.4375, 0.5, 0.4375, 1.0, 0.375, 1.0, 0.375, 0.5, 0.375, 0.5, 0.375, 1.0, 0.3125, 1.0, 0.3125, 0.5, 0.3125, 0.5, 0.3125, 1.0, 0.25, 1.0, 0.25, 0.5, 0.25, 0.5, 0.25, 1.0, 0.1875, 1.0, 0.1875, 0.5, 0.1875, 0.5, 0.1875, 1.0, 0.125, 1.0, 0.125, 0.5, 0.3418, 0.4717, 0.25, 0.49, 0.1582, 0.4717, 0.08029, 0.4197, 0.02827, 0.3418, 0.01, 0.25, 0.02827, 0.1582, 0.08029, 0.08029, 0.1582, 0.02827, 0.25, 0.01, 0.3418, 0.02827, 0.4197, 0.08029, 0.4717, 0.1582, 0.49, 0.25, 0.4717, 0.3418, 0.4197, 0.4197, 0.125, 0.5, 0.125, 1.0, 0.0625, 1.0, 0.0625, 0.5, 0.0625, 0.5, 0.0625, 1.0, 0.0, 1.0, 0.0, 0.5, 0.75, 0.49, 0.8418, 0.4717, 0.9197, 0.4197, 0.9717, 0.3418, 0.99, 0.25, 0.9717, 0.1582, 0.9197, 0.08029, 0.8418, 0.02827, 0.75, 0.01, 0.6582, 0.02827, 0.5803, 0.08029, 0.5283, 0.1582, 0.51, 0.25, 0.5283, 0.3418, 0.5803, 0.4197, 0.6582, 0.4717])
me_cylinder_002.materials.append(mat_shinymetal)
me_cylinder_002.use_remesh_fix_poles = True
me_cylinder_002.use_remesh_preserve_attributes = False
me_cylinder_002.update()
me_cylinder_004 = bpy.data.meshes.new('Cylinder.004')
me_cylinder_004.from_pydata([(0.0, 1.0, -5.302), (0.0, 1.0, 1.0), (0.3827, 0.9239, -5.302), (0.3827, 0.9239, 1.0), (0.7071, 0.7071, -5.302), (0.7071, 0.7071, 1.0), (0.9239, 0.3827, -5.302), (0.9239, 0.3827, 1.0), (1.0, -4.371e-08, -5.302), (1.0, -4.371e-08, 1.0), (0.9239, -0.3827, -5.302), (0.9239, -0.3827, 1.0), (0.7071, -0.7071, -5.302), (0.7071, -0.7071, 1.0), (0.3827, -0.9239, -5.302), (0.3827, -0.9239, 1.0), (-8.742e-08, -1.0, -5.302), (-8.742e-08, -1.0, 1.0), (-0.3827, -0.9239, -5.302), (-0.3827, -0.9239, 1.0), (-0.7071, -0.7071, -5.302), (-0.7071, -0.7071, 1.0), (-0.9239, -0.3827, -5.302), (-0.9239, -0.3827, 1.0), (-1.0, 1.192e-08, -5.302), (-1.0, 1.192e-08, 1.0), (-0.9239, 0.3827, -5.302), (-0.9239, 0.3827, 1.0), (-0.7071, 0.7071, -5.302), (-0.7071, 0.7071, 1.0), (-0.3827, 0.9239, -5.302), (-0.3827, 0.9239, 1.0)], [], [(0, 1, 3, 2), (2, 3, 5, 4), (4, 5, 7, 6), (6, 7, 9, 8), (8, 9, 11, 10), (10, 11, 13, 12), (12, 13, 15, 14), (14, 15, 17, 16), (16, 17, 19, 18), (18, 19, 21, 20), (20, 21, 23, 22), (22, 23, 25, 24), (24, 25, 27, 26), (26, 27, 29, 28), (3, 1, 31, 29, 27, 25, 23, 21, 19, 17, 15, 13, 11, 9, 7, 5), (28, 29, 31, 30), (30, 31, 1, 0), (0, 2, 4, 6, 8, 10, 12, 14, 16, 18, 20, 22, 24, 26, 28, 30)])
me_cylinder_004.polygons.foreach_set('use_smooth', [True] * 18)
_uv = me_cylinder_004.uv_layers.new(name='UVMap')
_uv.uv.foreach_set('vector', [1.0, 0.5, 1.0, 1.0, 0.9375, 1.0, 0.9375, 0.5, 0.9375, 0.5, 0.9375, 1.0, 0.875, 1.0, 0.875, 0.5, 0.875, 0.5, 0.875, 1.0, 0.8125, 1.0, 0.8125, 0.5, 0.8125, 0.5, 0.8125, 1.0, 0.75, 1.0, 0.75, 0.5, 0.75, 0.5, 0.75, 1.0, 0.6875, 1.0, 0.6875, 0.5, 0.6875, 0.5, 0.6875, 1.0, 0.625, 1.0, 0.625, 0.5, 0.625, 0.5, 0.625, 1.0, 0.5625, 1.0, 0.5625, 0.5, 0.5625, 0.5, 0.5625, 1.0, 0.5, 1.0, 0.5, 0.5, 0.5, 0.5, 0.5, 1.0, 0.4375, 1.0, 0.4375, 0.5, 0.4375, 0.5, 0.4375, 1.0, 0.375, 1.0, 0.375, 0.5, 0.375, 0.5, 0.375, 1.0, 0.3125, 1.0, 0.3125, 0.5, 0.3125, 0.5, 0.3125, 1.0, 0.25, 1.0, 0.25, 0.5, 0.25, 0.5, 0.25, 1.0, 0.1875, 1.0, 0.1875, 0.5, 0.1875, 0.5, 0.1875, 1.0, 0.125, 1.0, 0.125, 0.5, 0.3418, 0.4717, 0.25, 0.49, 0.1582, 0.4717, 0.08029, 0.4197, 0.02827, 0.3418, 0.01, 0.25, 0.02827, 0.1582, 0.08029, 0.08029, 0.1582, 0.02827, 0.25, 0.01, 0.3418, 0.02827, 0.4197, 0.08029, 0.4717, 0.1582, 0.49, 0.25, 0.4717, 0.3418, 0.4197, 0.4197, 0.125, 0.5, 0.125, 1.0, 0.0625, 1.0, 0.0625, 0.5, 0.0625, 0.5, 0.0625, 1.0, 0.0, 1.0, 0.0, 0.5, 0.75, 0.49, 0.8418, 0.4717, 0.9197, 0.4197, 0.9717, 0.3418, 0.99, 0.25, 0.9717, 0.1582, 0.9197, 0.08029, 0.8418, 0.02827, 0.75, 0.01, 0.6582, 0.02827, 0.5803, 0.08029, 0.5283, 0.1582, 0.51, 0.25, 0.5283, 0.3418, 0.5803, 0.4197, 0.6582, 0.4717])
me_cylinder_004.materials.append(mat_shinymetal)
me_cylinder_004.use_remesh_fix_poles = True
me_cylinder_004.use_remesh_preserve_attributes = False
me_cylinder_004.update()
me_cube_009 = bpy.data.meshes.new('Cube.009')
me_cube_009.from_pydata([(-0.1495, -3.655, -1.274), (-0.1495, -3.655, 2.05), (-0.1495, 2.155, -1.274), (-0.1495, 2.155, 2.05), (0.1504, -3.557, -1.175), (0.1504, -3.557, 1.951), (0.1504, 2.057, -1.175), (0.1504, 2.057, 1.951), (0.1495, 2.155, 2.05), (0.1495, 2.155, -1.274), (0.1495, -3.655, -1.274), (0.1495, -3.655, 2.05), (0.0767, 2.057, 1.951), (0.0767, 2.057, -1.175), (0.0767, -3.557, -1.175), (0.0767, -3.557, 1.951)], [], [(0, 1, 3, 2), (2, 3, 8, 9), (7, 5, 15, 12), (10, 11, 1, 0), (2, 9, 10, 0), (8, 3, 1, 11), (7, 6, 9, 8), (6, 4, 10, 9), (5, 7, 8, 11), (4, 5, 11, 10), (13, 12, 15, 14), (6, 7, 12, 13), (5, 4, 14, 15), (4, 6, 13, 14)])
me_cube_009.polygons.foreach_set('material_index', [0, 0, 0, 0, 0, 0, 0, 0, 0, 0, 1, 0, 0, 0])
_uv = me_cube_009.uv_layers.new(name='UVMap')
_uv.uv.foreach_set('vector', [0.375, 0.0, 0.625, 0.0, 0.625, 0.25, 0.375, 0.25, 0.375, 0.25, 0.625, 0.25, 0.625, 0.5, 0.375, 0.5, 0.6149, 0.5057, 0.6149, 0.7443, 0.6149, 0.7443, 0.6149, 0.5057, 0.375, 0.75, 0.625, 0.75, 0.625, 1.0, 0.375, 1.0, 0.125, 0.5, 0.375, 0.5, 0.375, 0.75, 0.125, 0.75, 0.625, 0.5, 0.875, 0.5, 0.875, 0.75, 0.625, 0.75, 0.6149, 0.5057, 0.3851, 0.5057, 0.375, 0.5, 0.625, 0.5, 0.3851, 0.5057, 0.3851, 0.7443, 0.375, 0.75, 0.375, 0.5, 0.6149, 0.7443, 0.6149, 0.5057, 0.625, 0.5, 0.625, 0.75, 0.3851, 0.7443, 0.6149, 0.7443, 0.625, 0.75, 0.375, 0.75, 0.3851, 0.5057, 0.6149, 0.5057, 0.6149, 0.7443, 0.3851, 0.7443, 0.3851, 0.5057, 0.6149, 0.5057, 0.6149, 0.5057, 0.3851, 0.5057, 0.6149, 0.7443, 0.3851, 0.7443, 0.3851, 0.7443, 0.6149, 0.7443, 0.3851, 0.7443, 0.3851, 0.5057, 0.3851, 0.5057, 0.3851, 0.7443])
me_cube_009.materials.append(mat_black)
me_cube_009.materials.append(mat_screen)
me_cube_009.use_remesh_fix_poles = True
me_cube_009.use_remesh_preserve_attributes = False
me_cube_009.update()
me_cube_011 = bpy.data.meshes.new('Cube.011')
me_cube_011.from_pydata([(-0.7608, -0.7608, -1.0), (-1.0, -1.0, 1.0), (-0.7608, 0.7608, -1.0), (-1.0, 1.0, 1.0), (0.7608, -0.7608, -1.0), (1.0, -1.0, 1.0), (0.7608, 0.7608, -1.0), (1.0, 1.0, 1.0), (-5.614, -0.6164, -0.216), (-5.614, -0.6164, 0.4943), (-5.614, 0.6164, -0.216), (-5.614, 0.6164, 0.4943), (-0.8431, -0.6164, -0.216), (-0.8431, -0.6164, 0.4943), (-0.8431, 0.6164, -0.216), (-0.8431, 0.6164, 0.4943), (-4.859, 0.6164, -0.216), (-4.859, 0.6164, 0.4943), (-4.859, -0.6164, -0.216), (-4.859, -0.6164, 0.4943), (-5.614, -0.6164, -0.8295), (-5.614, 0.6164, -0.8295), (-4.859, 0.6164, -0.8295), (-4.859, -0.6164, -0.8295), (-1.0, 1.0, -1.0), (-1.0, -1.0, -1.0), (1.0, 1.0, -1.0), (1.0, -1.0, -1.0), (-0.7608, 0.7608, -0.2443), (-0.7608, -0.7608, -0.2443), (0.7608, 0.7608, -0.2443), (0.7608, -0.7608, -0.2443)], [], [(25, 1, 3, 24), (24, 3, 7, 26), (26, 7, 5, 27), (27, 5, 1, 25), (6, 4, 31, 30), (7, 3, 1, 5), (8, 9, 11, 10), (16, 17, 15, 14), (14, 15, 13, 12), (18, 19, 9, 8), (16, 14, 12, 18), (17, 11, 9, 19), (15, 17, 19, 13), (16, 18, 23, 22), (12, 13, 19, 18), (10, 11, 17, 16), (21, 22, 23, 20), (10, 16, 22, 21), (8, 10, 21, 20), (18, 8, 20, 23), (2, 0, 25, 24), (6, 2, 24, 26), (4, 6, 26, 27), (0, 4, 27, 25), (28, 30, 31, 29), (0, 2, 28, 29), (4, 0, 29, 31), (2, 6, 30, 28)])
_uv = me_cube_011.uv_layers.new(name='UVMap')
_uv.uv.foreach_set('vector', [0.375, 0.0, 0.625, 0.0, 0.625, 0.25, 0.375, 0.25, 0.375, 0.25, 0.625, 0.25, 0.625, 0.5, 0.375, 0.5, 0.375, 0.5, 0.625, 0.5, 0.625, 0.75, 0.375, 0.75, 0.375, 0.75, 0.625, 0.75, 0.625, 1.0, 0.375, 1.0, 0.3451, 0.5299, 0.3451, 0.7201, 0.3451, 0.7201, 0.3451, 0.5299, 0.625, 0.5, 0.875, 0.5, 0.875, 0.75, 0.625, 0.75, 0.375, 0.0, 0.625, 0.0, 0.625, 0.25, 0.375, 0.25, 0.375, 0.2812, 0.625, 0.2812, 0.625, 0.5, 0.375, 0.5, 0.375, 0.5, 0.625, 0.5, 0.625, 0.75, 0.375, 0.75, 0.375, 0.9688, 0.625, 0.9688, 0.625, 1.0, 0.375, 1.0, 0.1562, 0.5, 0.375, 0.5, 0.375, 0.75, 0.1562, 0.75, 0.8438, 0.5, 0.875, 0.5, 0.875, 0.75, 0.8438, 0.75, 0.625, 0.5, 0.8438, 0.5, 0.8438, 0.75, 0.625, 0.75, 0.1562, 0.5, 0.1562, 0.75, 0.1562, 0.75, 0.1562, 0.5, 0.375, 0.75, 0.625, 0.75, 0.625, 0.9688, 0.375, 0.9688, 0.375, 0.25, 0.625, 0.25, 0.625, 0.2812, 0.375, 0.2812, 0.125, 0.5, 0.1562, 0.5, 0.1562, 0.75, 0.125, 0.75, 0.375, 0.25, 0.375, 0.2812, 0.375, 0.2812, 0.375, 0.25, 0.375, 0.0, 0.375, 0.25, 0.375, 0.25, 0.375, 0.0, 0.375, 0.9688, 0.375, 1.0, 0.375, 1.0, 0.375, 0.9688, 0.1549, 0.5299, 0.1549, 0.7201, 0.125, 0.75, 0.125, 0.5, 0.3451, 0.5299, 0.1549, 0.5299, 0.125, 0.5, 0.375, 0.5, 0.3451, 0.7201, 0.3451, 0.5299, 0.375, 0.5, 0.375, 0.75, 0.1549, 0.7201, 0.3451, 0.7201, 0.375, 0.75, 0.125, 0.75, 0.1549, 0.5299, 0.3451, 0.5299, 0.3451, 0.7201, 0.1549, 0.7201, 0.1549, 0.7201, 0.1549, 0.5299, 0.1549, 0.5299, 0.1549, 0.7201, 0.3451, 0.7201, 0.1549, 0.7201, 0.1549, 0.7201, 0.3451, 0.7201, 0.1549, 0.5299, 0.3451, 0.5299, 0.3451, 0.5299, 0.1549, 0.5299])
me_cube_011.materials.append(mat_shinymetal)
me_cube_011.use_remesh_fix_poles = True
me_cube_011.use_remesh_preserve_attributes = False
me_cube_011.update()
me_cube_013 = bpy.data.meshes.new('Cube.013')
me_cube_013.from_pydata([(-0.7608, -0.7608, -1.0), (-1.0, -1.0, 1.0), (-0.7608, 0.7608, -1.0), (-1.0, 1.0, 1.0), (0.7608, -0.7608, -1.0), (1.0, -1.0, 1.0), (0.7608, 0.7608, -1.0), (1.0, 1.0, 1.0), (-5.614, -0.6164, -0.216), (-5.614, -0.6164, 0.4943), (-5.614, 0.6164, -0.216), (-5.614, 0.6164, 0.4943), (-0.8431, -0.6164, -0.216), (-0.8431, -0.6164, 0.4943), (-0.8431, 0.6164, -0.216), (-0.8431, 0.6164, 0.4943), (-4.859, 0.6164, -0.216), (-4.859, 0.6164, 0.4943), (-4.859, -0.6164, -0.216), (-4.859, -0.6164, 0.4943), (-5.614, -0.6164, -0.8295), (-5.614, 0.6164, -0.8295), (-4.859, 0.6164, -0.8295), (-4.859, -0.6164, -0.8295), (-1.0, 1.0, -1.0), (-1.0, -1.0, -1.0), (1.0, 1.0, -1.0), (1.0, -1.0, -1.0), (-0.7608, 0.7608, -0.2443), (-0.7608, -0.7608, -0.2443), (0.7608, 0.7608, -0.2443), (0.7608, -0.7608, -0.2443)], [], [(25, 1, 3, 24), (24, 3, 7, 26), (26, 7, 5, 27), (27, 5, 1, 25), (6, 4, 31, 30), (7, 3, 1, 5), (8, 9, 11, 10), (16, 17, 15, 14), (14, 15, 13, 12), (18, 19, 9, 8), (16, 14, 12, 18), (17, 11, 9, 19), (15, 17, 19, 13), (16, 18, 23, 22), (12, 13, 19, 18), (10, 11, 17, 16), (21, 22, 23, 20), (10, 16, 22, 21), (8, 10, 21, 20), (18, 8, 20, 23), (2, 0, 25, 24), (6, 2, 24, 26), (4, 6, 26, 27), (0, 4, 27, 25), (28, 30, 31, 29), (0, 2, 28, 29), (4, 0, 29, 31), (2, 6, 30, 28)])
_uv = me_cube_013.uv_layers.new(name='UVMap')
_uv.uv.foreach_set('vector', [0.375, 0.0, 0.625, 0.0, 0.625, 0.25, 0.375, 0.25, 0.375, 0.25, 0.625, 0.25, 0.625, 0.5, 0.375, 0.5, 0.375, 0.5, 0.625, 0.5, 0.625, 0.75, 0.375, 0.75, 0.375, 0.75, 0.625, 0.75, 0.625, 1.0, 0.375, 1.0, 0.3451, 0.5299, 0.3451, 0.7201, 0.3451, 0.7201, 0.3451, 0.5299, 0.625, 0.5, 0.875, 0.5, 0.875, 0.75, 0.625, 0.75, 0.375, 0.0, 0.625, 0.0, 0.625, 0.25, 0.375, 0.25, 0.375, 0.2812, 0.625, 0.2812, 0.625, 0.5, 0.375, 0.5, 0.375, 0.5, 0.625, 0.5, 0.625, 0.75, 0.375, 0.75, 0.375, 0.9688, 0.625, 0.9688, 0.625, 1.0, 0.375, 1.0, 0.1562, 0.5, 0.375, 0.5, 0.375, 0.75, 0.1562, 0.75, 0.8438, 0.5, 0.875, 0.5, 0.875, 0.75, 0.8438, 0.75, 0.625, 0.5, 0.8438, 0.5, 0.8438, 0.75, 0.625, 0.75, 0.1562, 0.5, 0.1562, 0.75, 0.1562, 0.75, 0.1562, 0.5, 0.375, 0.75, 0.625, 0.75, 0.625, 0.9688, 0.375, 0.9688, 0.375, 0.25, 0.625, 0.25, 0.625, 0.2812, 0.375, 0.2812, 0.125, 0.5, 0.1562, 0.5, 0.1562, 0.75, 0.125, 0.75, 0.375, 0.25, 0.375, 0.2812, 0.375, 0.2812, 0.375, 0.25, 0.375, 0.0, 0.375, 0.25, 0.375, 0.25, 0.375, 0.0, 0.375, 0.9688, 0.375, 1.0, 0.375, 1.0, 0.375, 0.9688, 0.1549, 0.5299, 0.1549, 0.7201, 0.125, 0.75, 0.125, 0.5, 0.3451, 0.5299, 0.1549, 0.5299, 0.125, 0.5, 0.375, 0.5, 0.3451, 0.7201, 0.3451, 0.5299, 0.375, 0.5, 0.375, 0.75, 0.1549, 0.7201, 0.3451, 0.7201, 0.375, 0.75, 0.125, 0.75, 0.1549, 0.5299, 0.3451, 0.5299, 0.3451, 0.7201, 0.1549, 0.7201, 0.1549, 0.7201, 0.1549, 0.5299, 0.1549, 0.5299, 0.1549, 0.7201, 0.3451, 0.7201, 0.1549, 0.7201, 0.1549, 0.7201, 0.3451, 0.7201, 0.1549, 0.5299, 0.3451, 0.5299, 0.3451, 0.5299, 0.1549, 0.5299])
me_cube_013.materials.append(mat_shinymetal)
me_cube_013.use_remesh_fix_poles = True
me_cube_013.use_remesh_preserve_attributes = False
me_cube_013.update()
me_cube_014 = bpy.data.meshes.new('Cube.014')
me_cube_014.from_pydata([(-0.7608, -0.7608, -1.0), (-1.0, -1.0, 1.0), (-0.7608, 0.7608, -1.0), (-1.0, 1.0, 1.0), (0.7608, -0.7608, -1.0), (1.0, -1.0, 1.0), (0.7608, 0.7608, -1.0), (1.0, 1.0, 1.0), (-5.614, -0.6164, -0.216), (-5.614, -0.6164, 0.4943), (-5.614, 0.6164, -0.216), (-5.614, 0.6164, 0.4943), (-0.8431, -0.6164, -0.216), (-0.8431, -0.6164, 0.4943), (-0.8431, 0.6164, -0.216), (-0.8431, 0.6164, 0.4943), (-4.859, 0.6164, -0.216), (-4.859, 0.6164, 0.4943), (-4.859, -0.6164, -0.216), (-4.859, -0.6164, 0.4943), (-5.614, -0.6164, -0.8295), (-5.614, 0.6164, -0.8295), (-4.859, 0.6164, -0.8295), (-4.859, -0.6164, -0.8295), (-1.0, 1.0, -1.0), (-1.0, -1.0, -1.0), (1.0, 1.0, -1.0), (1.0, -1.0, -1.0), (-0.7608, 0.7608, -0.2443), (-0.7608, -0.7608, -0.2443), (0.7608, 0.7608, -0.2443), (0.7608, -0.7608, -0.2443)], [], [(25, 1, 3, 24), (24, 3, 7, 26), (26, 7, 5, 27), (27, 5, 1, 25), (6, 4, 31, 30), (7, 3, 1, 5), (8, 9, 11, 10), (16, 17, 15, 14), (14, 15, 13, 12), (18, 19, 9, 8), (16, 14, 12, 18), (17, 11, 9, 19), (15, 17, 19, 13), (16, 18, 23, 22), (12, 13, 19, 18), (10, 11, 17, 16), (21, 22, 23, 20), (10, 16, 22, 21), (8, 10, 21, 20), (18, 8, 20, 23), (2, 0, 25, 24), (6, 2, 24, 26), (4, 6, 26, 27), (0, 4, 27, 25), (28, 30, 31, 29), (0, 2, 28, 29), (4, 0, 29, 31), (2, 6, 30, 28)])
_uv = me_cube_014.uv_layers.new(name='UVMap')
_uv.uv.foreach_set('vector', [0.375, 0.0, 0.625, 0.0, 0.625, 0.25, 0.375, 0.25, 0.375, 0.25, 0.625, 0.25, 0.625, 0.5, 0.375, 0.5, 0.375, 0.5, 0.625, 0.5, 0.625, 0.75, 0.375, 0.75, 0.375, 0.75, 0.625, 0.75, 0.625, 1.0, 0.375, 1.0, 0.3451, 0.5299, 0.3451, 0.7201, 0.3451, 0.7201, 0.3451, 0.5299, 0.625, 0.5, 0.875, 0.5, 0.875, 0.75, 0.625, 0.75, 0.375, 0.0, 0.625, 0.0, 0.625, 0.25, 0.375, 0.25, 0.375, 0.2812, 0.625, 0.2812, 0.625, 0.5, 0.375, 0.5, 0.375, 0.5, 0.625, 0.5, 0.625, 0.75, 0.375, 0.75, 0.375, 0.9688, 0.625, 0.9688, 0.625, 1.0, 0.375, 1.0, 0.1562, 0.5, 0.375, 0.5, 0.375, 0.75, 0.1562, 0.75, 0.8438, 0.5, 0.875, 0.5, 0.875, 0.75, 0.8438, 0.75, 0.625, 0.5, 0.8438, 0.5, 0.8438, 0.75, 0.625, 0.75, 0.1562, 0.5, 0.1562, 0.75, 0.1562, 0.75, 0.1562, 0.5, 0.375, 0.75, 0.625, 0.75, 0.625, 0.9688, 0.375, 0.9688, 0.375, 0.25, 0.625, 0.25, 0.625, 0.2812, 0.375, 0.2812, 0.125, 0.5, 0.1562, 0.5, 0.1562, 0.75, 0.125, 0.75, 0.375, 0.25, 0.375, 0.2812, 0.375, 0.2812, 0.375, 0.25, 0.375, 0.0, 0.375, 0.25, 0.375, 0.25, 0.375, 0.0, 0.375, 0.9688, 0.375, 1.0, 0.375, 1.0, 0.375, 0.9688, 0.1549, 0.5299, 0.1549, 0.7201, 0.125, 0.75, 0.125, 0.5, 0.3451, 0.5299, 0.1549, 0.5299, 0.125, 0.5, 0.375, 0.5, 0.3451, 0.7201, 0.3451, 0.5299, 0.375, 0.5, 0.375, 0.75, 0.1549, 0.7201, 0.3451, 0.7201, 0.375, 0.75, 0.125, 0.75, 0.1549, 0.5299, 0.3451, 0.5299, 0.3451, 0.7201, 0.1549, 0.7201, 0.1549, 0.7201, 0.1549, 0.5299, 0.1549, 0.5299, 0.1549, 0.7201, 0.3451, 0.7201, 0.1549, 0.7201, 0.1549, 0.7201, 0.3451, 0.7201, 0.1549, 0.5299, 0.3451, 0.5299, 0.3451, 0.5299, 0.1549, 0.5299])
me_cube_014.materials.append(mat_shinymetal)
me_cube_014.use_remesh_fix_poles = True
me_cube_014.use_remesh_preserve_attributes = False
me_cube_014.update()
me_cylinder_006 = bpy.data.meshes.new('Cylinder.006')
me_cylinder_006.from_pydata([(0.0, 1.0, -2.844), (0.0, 1.0, 3.594), (0.3827, 0.9239, -2.844), (0.3827, 0.9239, 3.594), (0.7071, 0.7071, -2.844), (0.7071, 0.7071, 3.594), (0.9239, 0.3827, -2.844), (0.9239, 0.3827, 3.594), (1.0, -4.371e-08, -2.844), (1.0, -4.371e-08, 3.594), (0.9239, -0.3827, -2.844), (0.9239, -0.3827, 3.594), (0.7071, -0.7071, -2.844), (0.7071, -0.7071, 3.594), (0.3827, -0.9239, -2.844), (0.3827, -0.9239, 3.594), (-8.742e-08, -1.0, -2.844), (-8.742e-08, -1.0, 3.594), (-0.3827, -0.9239, -2.844), (-0.3827, -0.9239, 3.594), (-0.7071, -0.7071, -2.844), (-0.7071, -0.7071, 3.594), (-0.9239, -0.3827, -2.844), (-0.9239, -0.3827, 3.594), (-1.0, 1.192e-08, -2.844), (-1.0, 1.192e-08, 3.594), (-0.9239, 0.3827, -2.844), (-0.9239, 0.3827, 3.594), (-0.7071, 0.7071, -2.844), (-0.7071, 0.7071, 3.594), (-0.3827, 0.9239, -2.844), (-0.3827, 0.9239, 3.594)], [], [(0, 1, 3, 2), (2, 3, 5, 4), (4, 5, 7, 6), (6, 7, 9, 8), (8, 9, 11, 10), (10, 11, 13, 12), (12, 13, 15, 14), (14, 15, 17, 16), (16, 17, 19, 18), (18, 19, 21, 20), (20, 21, 23, 22), (22, 23, 25, 24), (24, 25, 27, 26), (26, 27, 29, 28), (3, 1, 31, 29, 27, 25, 23, 21, 19, 17, 15, 13, 11, 9, 7, 5), (28, 29, 31, 30), (30, 31, 1, 0), (0, 2, 4, 6, 8, 10, 12, 14, 16, 18, 20, 22, 24, 26, 28, 30)])
me_cylinder_006.polygons.foreach_set('use_smooth', [True] * 18)
_uv = me_cylinder_006.uv_layers.new(name='UVMap')
_uv.uv.foreach_set('vector', [1.0, 0.5, 1.0, 1.0, 0.9375, 1.0, 0.9375, 0.5, 0.9375, 0.5, 0.9375, 1.0, 0.875, 1.0, 0.875, 0.5, 0.875, 0.5, 0.875, 1.0, 0.8125, 1.0, 0.8125, 0.5, 0.8125, 0.5, 0.8125, 1.0, 0.75, 1.0, 0.75, 0.5, 0.75, 0.5, 0.75, 1.0, 0.6875, 1.0, 0.6875, 0.5, 0.6875, 0.5, 0.6875, 1.0, 0.625, 1.0, 0.625, 0.5, 0.625, 0.5, 0.625, 1.0, 0.5625, 1.0, 0.5625, 0.5, 0.5625, 0.5, 0.5625, 1.0, 0.5, 1.0, 0.5, 0.5, 0.5, 0.5, 0.5, 1.0, 0.4375, 1.0, 0.4375, 0.5, 0.4375, 0.5, 0.4375, 1.0, 0.375, 1.0, 0.375, 0.5, 0.375, 0.5, 0.375, 1.0, 0.3125, 1.0, 0.3125, 0.5, 0.3125, 0.5, 0.3125, 1.0, 0.25, 1.0, 0.25, 0.5, 0.25, 0.5, 0.25, 1.0, 0.1875, 1.0, 0.1875, 0.5, 0.1875, 0.5, 0.1875, 1.0, 0.125, 1.0, 0.125, 0.5, 0.3418, 0.4717, 0.25, 0.49, 0.1582, 0.4717, 0.08029, 0.4197, 0.02827, 0.3418, 0.01, 0.25, 0.02827, 0.1582, 0.08029, 0.08029, 0.1582, 0.02827, 0.25, 0.01, 0.3418, 0.02827, 0.4197, 0.08029, 0.4717, 0.1582, 0.49, 0.25, 0.4717, 0.3418, 0.4197, 0.4197, 0.125, 0.5, 0.125, 1.0, 0.0625, 1.0, 0.0625, 0.5, 0.0625, 0.5, 0.0625, 1.0, 0.0, 1.0, 0.0, 0.5, 0.75, 0.49, 0.8418, 0.4717, 0.9197, 0.4197, 0.9717, 0.3418, 0.99, 0.25, 0.9717, 0.1582, 0.9197, 0.08029, 0.8418, 0.02827, 0.75, 0.01, 0.6582, 0.02827, 0.5803, 0.08029, 0.5283, 0.1582, 0.51, 0.25, 0.5283, 0.3418, 0.5803, 0.4197, 0.6582, 0.4717])
me_cylinder_006.materials.append(mat_shinymetal)
me_cylinder_006.use_remesh_fix_poles = True
me_cylinder_006.use_remesh_preserve_attributes = False
me_cylinder_006.update()
me_cylinder_007 = bpy.data.meshes.new('Cylinder.007')
me_cylinder_007.from_pydata([], [], [])
_uv = me_cylinder_007.uv_layers.new(name='UVMap')
_uv.uv.foreach_set('vector', [])
me_cylinder_007.use_remesh_fix_poles = True
me_cylinder_007.use_remesh_preserve_attributes = False
me_cylinder_007.update()
me_cylinder_008 = bpy.data.meshes.new('Cylinder.008')
me_cylinder_008.from_pydata([], [], [])
_uv = me_cylinder_008.uv_layers.new(name='UVMap')
_uv.uv.foreach_set('vector', [])
me_cylinder_008.use_remesh_fix_poles = True
me_cylinder_008.use_remesh_preserve_attributes = False
me_cylinder_008.update()
me_cylinder_009 = bpy.data.meshes.new('Cylinder.009')
me_cylinder_009.from_pydata([(0.0, 1.0, -2.844), (0.0, 1.0, 3.594), (0.3827, 0.9239, -2.844), (0.3827, 0.9239, 3.594), (0.7071, 0.7071, -2.844), (0.7071, 0.7071, 3.594), (0.9239, 0.3827, -2.844), (0.9239, 0.3827, 3.594), (1.0, -4.371e-08, -2.844), (1.0, -4.371e-08, 3.594), (0.9239, -0.3827, -2.844), (0.9239, -0.3827, 3.594), (0.7071, -0.7071, -2.844), (0.7071, -0.7071, 3.594), (0.3827, -0.9239, -2.844), (0.3827, -0.9239, 3.594), (-8.742e-08, -1.0, -2.844), (-8.742e-08, -1.0, 3.594), (-0.3827, -0.9239, -2.844), (-0.3827, -0.9239, 3.594), (-0.7071, -0.7071, -2.844), (-0.7071, -0.7071, 3.594), (-0.9239, -0.3827, -2.844), (-0.9239, -0.3827, 3.594), (-1.0, 1.192e-08, -2.844), (-1.0, 1.192e-08, 3.594), (-0.9239, 0.3827, -2.844), (-0.9239, 0.3827, 3.594), (-0.7071, 0.7071, -2.844), (-0.7071, 0.7071, 3.594), (-0.3827, 0.9239, -2.844), (-0.3827, 0.9239, 3.594)], [], [(0, 1, 3, 2), (2, 3, 5, 4), (4, 5, 7, 6), (6, 7, 9, 8), (8, 9, 11, 10), (10, 11, 13, 12), (12, 13, 15, 14), (14, 15, 17, 16), (16, 17, 19, 18), (18, 19, 21, 20), (20, 21, 23, 22), (22, 23, 25, 24), (24, 25, 27, 26), (26, 27, 29, 28), (3, 1, 31, 29, 27, 25, 23, 21, 19, 17, 15, 13, 11, 9, 7, 5), (28, 29, 31, 30), (30, 31, 1, 0), (0, 2, 4, 6, 8, 10, 12, 14, 16, 18, 20, 22, 24, 26, 28, 30)])
me_cylinder_009.polygons.foreach_set('use_smooth', [True] * 18)
_uv = me_cylinder_009.uv_layers.new(name='UVMap')
_uv.uv.foreach_set('vector', [1.0, 0.5, 1.0, 1.0, 0.9375, 1.0, 0.9375, 0.5, 0.9375, 0.5, 0.9375, 1.0, 0.875, 1.0, 0.875, 0.5, 0.875, 0.5, 0.875, 1.0, 0.8125, 1.0, 0.8125, 0.5, 0.8125, 0.5, 0.8125, 1.0, 0.75, 1.0, 0.75, 0.5, 0.75, 0.5, 0.75, 1.0, 0.6875, 1.0, 0.6875, 0.5, 0.6875, 0.5, 0.6875, 1.0, 0.625, 1.0, 0.625, 0.5, 0.625, 0.5, 0.625, 1.0, 0.5625, 1.0, 0.5625, 0.5, 0.5625, 0.5, 0.5625, 1.0, 0.5, 1.0, 0.5, 0.5, 0.5, 0.5, 0.5, 1.0, 0.4375, 1.0, 0.4375, 0.5, 0.4375, 0.5, 0.4375, 1.0, 0.375, 1.0, 0.375, 0.5, 0.375, 0.5, 0.375, 1.0, 0.3125, 1.0, 0.3125, 0.5, 0.3125, 0.5, 0.3125, 1.0, 0.25, 1.0, 0.25, 0.5, 0.25, 0.5, 0.25, 1.0, 0.1875, 1.0, 0.1875, 0.5, 0.1875, 0.5, 0.1875, 1.0, 0.125, 1.0, 0.125, 0.5, 0.3418, 0.4717, 0.25, 0.49, 0.1582, 0.4717, 0.08029, 0.4197, 0.02827, 0.3418, 0.01, 0.25, 0.02827, 0.1582, 0.08029, 0.08029, 0.1582, 0.02827, 0.25, 0.01, 0.3418, 0.02827, 0.4197, 0.08029, 0.4717, 0.1582, 0.49, 0.25, 0.4717, 0.3418, 0.4197, 0.4197, 0.125, 0.5, 0.125, 1.0, 0.0625, 1.0, 0.0625, 0.5, 0.0625, 0.5, 0.0625, 1.0, 0.0, 1.0, 0.0, 0.5, 0.75, 0.49, 0.8418, 0.4717, 0.9197, 0.4197, 0.9717, 0.3418, 0.99, 0.25, 0.9717, 0.1582, 0.9197, 0.08029, 0.8418, 0.02827, 0.75, 0.01, 0.6582, 0.02827, 0.5803, 0.08029, 0.5283, 0.1582, 0.51, 0.25, 0.5283, 0.3418, 0.5803, 0.4197, 0.6582, 0.4717])
me_cylinder_009.materials.append(mat_shinymetal)
me_cylinder_009.use_remesh_fix_poles = True
me_cylinder_009.use_remesh_preserve_attributes = False
me_cylinder_009.update()
me_cube_015 = bpy.data.meshes.new('Cube.015')
me_cube_015.from_pydata([(-0.3894, -3.483, -1.102), (-0.3894, -3.483, 1.877), (-0.3894, 1.983, -1.102), (-0.3894, 1.983, 1.877), (0.1495, -3.489, -1.108), (0.1495, -3.489, 1.884), (0.1495, 1.989, -1.108), (0.1495, 1.989, 1.884), (0.1495, 2.155, 2.05), (0.1495, 2.155, -1.274), (0.1495, -3.655, -1.274), (0.1495, -3.655, 2.05), (0.0776, 1.989, 1.884), (0.0776, 1.989, -1.108), (0.0776, -3.489, -1.108), (0.0776, -3.489, 1.884), (-0.3894, 2.155, -1.274), (-0.3894, -3.655, -1.274), (-0.3894, -3.655, 2.05), (-0.3894, 2.155, 2.05), (-0.3469, 1.983, -1.102), (-0.3469, -3.483, -1.102), (-0.3469, -3.483, 1.877), (-0.3469, 1.983, 1.877)], [], [(3, 2, 20, 23), (16, 19, 8, 9), (7, 5, 15, 12), (10, 11, 18, 17), (16, 9, 10, 17), (8, 19, 18, 11), (7, 6, 9, 8), (6, 4, 10, 9), (5, 7, 8, 11), (4, 5, 11, 10), (13, 12, 15, 14), (6, 7, 12, 13), (5, 4, 14, 15), (4, 6, 13, 14), (0, 2, 16, 17), (1, 0, 17, 18), (3, 1, 18, 19), (2, 3, 19, 16), (21, 22, 23, 20), (0, 1, 22, 21), (1, 3, 23, 22), (2, 0, 21, 20)])
me_cube_015.polygons.foreach_set('material_index', [0, 0, 0, 0, 0, 0, 0, 0, 0, 0, 1, 0, 0, 0, 0, 0, 0, 0, 1, 0, 0, 0])
_uv = me_cube_015.uv_layers.new(name='UVMap')
_uv.uv.foreach_set('vector', [0.612, 0.2426, 0.388, 0.2426, 0.388, 0.2426, 0.612, 0.2426, 0.375, 0.25, 0.625, 0.25, 0.625, 0.5, 0.375, 0.5, 0.6149, 0.5057, 0.6149, 0.7443, 0.6149, 0.7443, 0.6149, 0.5057, 0.375, 0.75, 0.625, 0.75, 0.625, 1.0, 0.375, 1.0, 0.125, 0.5, 0.375, 0.5, 0.375, 0.75, 0.125, 0.75, 0.625, 0.5, 0.875, 0.5, 0.875, 0.75, 0.625, 0.75, 0.6149, 0.5057, 0.3851, 0.5057, 0.375, 0.5, 0.625, 0.5, 0.3851, 0.5057, 0.3851, 0.7443, 0.375, 0.75, 0.375, 0.5, 0.6149, 0.7443, 0.6149, 0.5057, 0.625, 0.5, 0.625, 0.75, 0.3851, 0.7443, 0.6149, 0.7443, 0.625, 0.75, 0.375, 0.75, 0.3851, 0.5057, 0.6149, 0.5057, 0.6149, 0.7443, 0.3851, 0.7443, 0.3851, 0.5057, 0.6149, 0.5057, 0.6149, 0.5057, 0.3851, 0.5057, 0.6149, 0.7443, 0.3851, 0.7443, 0.3851, 0.7443, 0.6149, 0.7443, 0.3851, 0.7443, 0.3851, 0.5057, 0.3851, 0.5057, 0.3851, 0.7443, 0.388, 0.007416, 0.388, 0.2426, 0.375, 0.25, 0.375, 0.0, 0.612, 0.007416, 0.388, 0.007416, 0.375, 0.0, 0.625, 0.0, 0.612, 0.2426, 0.612, 0.007416, 0.625, 0.0, 0.625, 0.25, 0.388, 0.2426, 0.612, 0.2426, 0.625, 0.25, 0.375, 0.25, 0.388, 0.007416, 0.612, 0.007416, 0.612, 0.2426, 0.388, 0.2426, 0.388, 0.007416, 0.612, 0.007416, 0.612, 0.007416, 0.388, 0.007416, 0.612, 0.007416, 0.612, 0.2426, 0.612, 0.2426, 0.612, 0.007416, 0.388, 0.2426, 0.388, 0.007416, 0.388, 0.007416, 0.388, 0.2426])
me_cube_015.materials.append(mat_black)
me_cube_015.materials.append(mat_screen)
me_cube_015.use_remesh_fix_poles = True
me_cube_015.use_remesh_preserve_attributes = False
me_cube_015.update()
me_cylinder_012 = bpy.data.meshes.new('Cylinder.012')
me_cylinder_012.from_pydata([(0.0, 1.0, -2.844), (0.0, 1.0, 3.594), (0.3827, 0.9239, -2.844), (0.3827, 0.9239, 3.594), (0.7071, 0.7071, -2.844), (0.7071, 0.7071, 3.594), (0.9239, 0.3827, -2.844), (0.9239, 0.3827, 3.594), (1.0, -4.371e-08, -2.844), (1.0, -4.371e-08, 3.594), (0.9239, -0.3827, -2.844), (0.9239, -0.3827, 3.594), (0.7071, -0.7071, -2.844), (0.7071, -0.7071, 3.594), (0.3827, -0.9239, -2.844), (0.3827, -0.9239, 3.594), (-8.742e-08, -1.0, -2.844), (-8.742e-08, -1.0, 3.594), (-0.3827, -0.9239, -2.844), (-0.3827, -0.9239, 3.594), (-0.7071, -0.7071, -2.844), (-0.7071, -0.7071, 3.594), (-0.9239, -0.3827, -2.844), (-0.9239, -0.3827, 3.594), (-1.0, 1.192e-08, -2.844), (-1.0, 1.192e-08, 3.594), (-0.9239, 0.3827, -2.844), (-0.9239, 0.3827, 3.594), (-0.7071, 0.7071, -2.844), (-0.7071, 0.7071, 3.594), (-0.3827, 0.9239, -2.844), (-0.3827, 0.9239, 3.594)], [], [(0, 1, 3, 2), (2, 3, 5, 4), (4, 5, 7, 6), (6, 7, 9, 8), (8, 9, 11, 10), (10, 11, 13, 12), (12, 13, 15, 14), (14, 15, 17, 16), (16, 17, 19, 18), (18, 19, 21, 20), (20, 21, 23, 22), (22, 23, 25, 24), (24, 25, 27, 26), (26, 27, 29, 28), (3, 1, 31, 29, 27, 25, 23, 21, 19, 17, 15, 13, 11, 9, 7, 5), (28, 29, 31, 30), (30, 31, 1, 0), (0, 2, 4, 6, 8, 10, 12, 14, 16, 18, 20, 22, 24, 26, 28, 30)])
me_cylinder_012.polygons.foreach_set('use_smooth', [True] * 18)
_uv = me_cylinder_012.uv_layers.new(name='UVMap')
_uv.uv.foreach_set('vector', [1.0, 0.5, 1.0, 1.0, 0.9375, 1.0, 0.9375, 0.5, 0.9375, 0.5, 0.9375, 1.0, 0.875, 1.0, 0.875, 0.5, 0.875, 0.5, 0.875, 1.0, 0.8125, 1.0, 0.8125, 0.5, 0.8125, 0.5, 0.8125, 1.0, 0.75, 1.0, 0.75, 0.5, 0.75, 0.5, 0.75, 1.0, 0.6875, 1.0, 0.6875, 0.5, 0.6875, 0.5, 0.6875, 1.0, 0.625, 1.0, 0.625, 0.5, 0.625, 0.5, 0.625, 1.0, 0.5625, 1.0, 0.5625, 0.5, 0.5625, 0.5, 0.5625, 1.0, 0.5, 1.0, 0.5, 0.5, 0.5, 0.5, 0.5, 1.0, 0.4375, 1.0, 0.4375, 0.5, 0.4375, 0.5, 0.4375, 1.0, 0.375, 1.0, 0.375, 0.5, 0.375, 0.5, 0.375, 1.0, 0.3125, 1.0, 0.3125, 0.5, 0.3125, 0.5, 0.3125, 1.0, 0.25, 1.0, 0.25, 0.5, 0.25, 0.5, 0.25, 1.0, 0.1875, 1.0, 0.1875, 0.5, 0.1875, 0.5, 0.1875, 1.0, 0.125, 1.0, 0.125, 0.5, 0.3418, 0.4717, 0.25, 0.49, 0.1582, 0.4717, 0.08029, 0.4197, 0.02827, 0.3418, 0.01, 0.25, 0.02827, 0.1582, 0.08029, 0.08029, 0.1582, 0.02827, 0.25, 0.01, 0.3418, 0.02827, 0.4197, 0.08029, 0.4717, 0.1582, 0.49, 0.25, 0.4717, 0.3418, 0.4197, 0.4197, 0.125, 0.5, 0.125, 1.0, 0.0625, 1.0, 0.0625, 0.5, 0.0625, 0.5, 0.0625, 1.0, 0.0, 1.0, 0.0, 0.5, 0.75, 0.49, 0.8418, 0.4717, 0.9197, 0.4197, 0.9717, 0.3418, 0.99, 0.25, 0.9717, 0.1582, 0.9197, 0.08029, 0.8418, 0.02827, 0.75, 0.01, 0.6582, 0.02827, 0.5803, 0.08029, 0.5283, 0.1582, 0.51, 0.25, 0.5283, 0.3418, 0.5803, 0.4197, 0.6582, 0.4717])
me_cylinder_012.materials.append(mat_shinymetal)
me_cylinder_012.use_remesh_fix_poles = True
me_cylinder_012.use_remesh_preserve_attributes = False
me_cylinder_012.update()
me_cube_019 = bpy.data.meshes.new('Cube.019')
me_cube_019.from_pydata([(-0.1495, -0.8311, -4.501), (-0.1495, -0.8311, 1.982), (-0.1495, 0.8689, -4.501), (-0.1495, 0.8689, 1.982), (0.1495, -0.803, -4.47), (0.1495, -0.803, 1.951), (0.1495, 0.8408, -4.47), (0.1495, 0.8408, 1.951), (0.1495, 0.9369, 2.05), (0.1495, 0.9369, -4.569), (0.1495, -0.8992, -4.569), (0.1495, -0.8992, 2.05), (0.112, 0.8408, 1.951), (0.112, 0.8408, -4.47), (0.112, -0.803, -4.47), (0.112, -0.803, 1.951), (-0.1495, 0.9369, -4.569), (-0.1495, -0.8992, -4.569), (-0.1495, -0.8992, 2.05), (-0.1495, 0.9369, 2.05), (-0.1018, 0.8689, -4.501), (-0.1018, -0.8311, -4.501), (-0.1018, -0.8311, 1.982), (-0.1018, 0.8689, 1.982)], [], [(1, 3, 23, 22), (16, 19, 8, 9), (7, 5, 15, 12), (10, 11, 18, 17), (16, 9, 10, 17), (8, 19, 18, 11), (7, 6, 9, 8), (6, 4, 10, 9), (5, 7, 8, 11), (4, 5, 11, 10), (13, 12, 15, 14), (6, 7, 12, 13), (5, 4, 14, 15), (4, 6, 13, 14), (0, 2, 16, 17), (1, 0, 17, 18), (3, 1, 18, 19), (2, 3, 19, 16), (21, 22, 23, 20), (2, 0, 21, 20), (3, 2, 20, 23), (0, 1, 22, 21)])
me_cube_019.polygons.foreach_set('material_index', [0, 0, 0, 0, 0, 0, 0, 0, 0, 0, 1, 0, 0, 0, 0, 0, 0, 0, 1, 0, 0, 0])
_uv = me_cube_019.uv_layers.new(name='UVMap')
_uv.uv.foreach_set('vector', [0.6224, 0.009263, 0.6224, 0.2407, 0.6224, 0.2407, 0.6224, 0.009263, 0.375, 0.25, 0.625, 0.25, 0.625, 0.5, 0.375, 0.5, 0.6149, 0.5057, 0.6149, 0.7443, 0.6149, 0.7443, 0.6149, 0.5057, 0.375, 0.75, 0.625, 0.75, 0.625, 1.0, 0.375, 1.0, 0.125, 0.5, 0.375, 0.5, 0.375, 0.75, 0.125, 0.75, 0.625, 0.5, 0.875, 0.5, 0.875, 0.75, 0.625, 0.75, 0.6149, 0.5057, 0.3851, 0.5057, 0.375, 0.5, 0.625, 0.5, 0.3851, 0.5057, 0.3851, 0.7443, 0.375, 0.75, 0.375, 0.5, 0.6149, 0.7443, 0.6149, 0.5057, 0.625, 0.5, 0.625, 0.75, 0.3851, 0.7443, 0.6149, 0.7443, 0.625, 0.75, 0.375, 0.75, 0.3851, 0.5057, 0.6149, 0.5057, 0.6149, 0.7443, 0.3851, 0.7443, 0.3851, 0.5057, 0.6149, 0.5057, 0.6149, 0.5057, 0.3851, 0.5057, 0.6149, 0.7443, 0.3851, 0.7443, 0.3851, 0.7443, 0.6149, 0.7443, 0.3851, 0.7443, 0.3851, 0.5057, 0.3851, 0.5057, 0.3851, 0.7443, 0.3776, 0.009263, 0.3776, 0.2407, 0.375, 0.25, 0.375, 0.0, 0.6224, 0.009263, 0.3776, 0.009263, 0.375, 0.0, 0.625, 0.0, 0.6224, 0.2407, 0.6224, 0.009263, 0.625, 0.0, 0.625, 0.25, 0.3776, 0.2407, 0.6224, 0.2407, 0.625, 0.25, 0.375, 0.25, 0.3776, 0.009263, 0.6224, 0.009263, 0.6224, 0.2407, 0.3776, 0.2407, 0.3776, 0.2407, 0.3776, 0.009263, 0.3776, 0.009263, 0.3776, 0.2407, 0.6224, 0.2407, 0.3776, 0.2407, 0.3776, 0.2407, 0.6224, 0.2407, 0.3776, 0.009263, 0.6224, 0.009263, 0.6224, 0.009263, 0.3776, 0.009263])
me_cube_019.materials.append(mat_black)
me_cube_019.materials.append(mat_screen)
me_cube_019.use_remesh_fix_poles = True
me_cube_019.use_remesh_preserve_attributes = False
me_cube_019.update()
me_cylinder_013 = bpy.data.meshes.new('Cylinder.013')
me_cylinder_013.from_pydata([(0.0, 1.0, -2.844), (0.0, 1.0, 3.594), (0.3827, 0.9239, -2.844), (0.3827, 0.9239, 3.594), (0.7071, 0.7071, -2.844), (0.7071, 0.7071, 3.594), (0.9239, 0.3827, -2.844), (0.9239, 0.3827, 3.594), (1.0, -4.371e-08, -2.844), (1.0, -4.371e-08, 3.594), (0.9239, -0.3827, -2.844), (0.9239, -0.3827, 3.594), (0.7071, -0.7071, -2.844), (0.7071, -0.7071, 3.594), (0.3827, -0.9239, -2.844), (0.3827, -0.9239, 3.594), (-8.742e-08, -1.0, -2.844), (-8.742e-08, -1.0, 3.594), (-0.3827, -0.9239, -2.844), (-0.3827, -0.9239, 3.594), (-0.7071, -0.7071, -2.844), (-0.7071, -0.7071, 3.594), (-0.9239, -0.3827, -2.844), (-0.9239, -0.3827, 3.594), (-1.0, 1.192e-08, -2.844), (-1.0, 1.192e-08, 3.594), (-0.9239, 0.3827, -2.844), (-0.9239, 0.3827, 3.594), (-0.7071, 0.7071, -2.844), (-0.7071, 0.7071, 3.594), (-0.3827, 0.9239, -2.844), (-0.3827, 0.9239, 3.594)], [], [(0, 1, 3, 2), (2, 3, 5, 4), (4, 5, 7, 6), (6, 7, 9, 8), (8, 9, 11, 10), (10, 11, 13, 12), (12, 13, 15, 14), (14, 15, 17, 16), (16, 17, 19, 18), (18, 19, 21, 20), (20, 21, 23, 22), (22, 23, 25, 24), (24, 25, 27, 26), (26, 27, 29, 28), (3, 1, 31, 29, 27, 25, 23, 21, 19, 17, 15, 13, 11, 9, 7, 5), (28, 29, 31, 30), (30, 31, 1, 0), (0, 2, 4, 6, 8, 10, 12, 14, 16, 18, 20, 22, 24, 26, 28, 30)])
me_cylinder_013.polygons.foreach_set('use_smooth', [True] * 18)
_uv = me_cylinder_013.uv_layers.new(name='UVMap')
_uv.uv.foreach_set('vector', [1.0, 0.5, 1.0, 1.0, 0.9375, 1.0, 0.9375, 0.5, 0.9375, 0.5, 0.9375, 1.0, 0.875, 1.0, 0.875, 0.5, 0.875, 0.5, 0.875, 1.0, 0.8125, 1.0, 0.8125, 0.5, 0.8125, 0.5, 0.8125, 1.0, 0.75, 1.0, 0.75, 0.5, 0.75, 0.5, 0.75, 1.0, 0.6875, 1.0, 0.6875, 0.5, 0.6875, 0.5, 0.6875, 1.0, 0.625, 1.0, 0.625, 0.5, 0.625, 0.5, 0.625, 1.0, 0.5625, 1.0, 0.5625, 0.5, 0.5625, 0.5, 0.5625, 1.0, 0.5, 1.0, 0.5, 0.5, 0.5, 0.5, 0.5, 1.0, 0.4375, 1.0, 0.4375, 0.5, 0.4375, 0.5, 0.4375, 1.0, 0.375, 1.0, 0.375, 0.5, 0.375, 0.5, 0.375, 1.0, 0.3125, 1.0, 0.3125, 0.5, 0.3125, 0.5, 0.3125, 1.0, 0.25, 1.0, 0.25, 0.5, 0.25, 0.5, 0.25, 1.0, 0.1875, 1.0, 0.1875, 0.5, 0.1875, 0.5, 0.1875, 1.0, 0.125, 1.0, 0.125, 0.5, 0.3418, 0.4717, 0.25, 0.49, 0.1582, 0.4717, 0.08029, 0.4197, 0.02827, 0.3418, 0.01, 0.25, 0.02827, 0.1582, 0.08029, 0.08029, 0.1582, 0.02827, 0.25, 0.01, 0.3418, 0.02827, 0.4197, 0.08029, 0.4717, 0.1582, 0.49, 0.25, 0.4717, 0.3418, 0.4197, 0.4197, 0.125, 0.5, 0.125, 1.0, 0.0625, 1.0, 0.0625, 0.5, 0.0625, 0.5, 0.0625, 1.0, 0.0, 1.0, 0.0, 0.5, 0.75, 0.49, 0.8418, 0.4717, 0.9197, 0.4197, 0.9717, 0.3418, 0.99, 0.25, 0.9717, 0.1582, 0.9197, 0.08029, 0.8418, 0.02827, 0.75, 0.01, 0.6582, 0.02827, 0.5803, 0.08029, 0.5283, 0.1582, 0.51, 0.25, 0.5283, 0.3418, 0.5803, 0.4197, 0.6582, 0.4717])
me_cylinder_013.materials.append(mat_shinymetal)
me_cylinder_013.use_remesh_fix_poles = True
me_cylinder_013.use_remesh_preserve_attributes = False
me_cylinder_013.update()
me_cylinder_014 = bpy.data.meshes.new('Cylinder.014')
me_cylinder_014.from_pydata([(0.0, 1.0, -2.844), (0.0, 1.0, 3.594), (0.3827, 0.9239, -2.844), (0.3827, 0.9239, 3.594), (0.7071, 0.7071, -2.844), (0.7071, 0.7071, 3.594), (0.9239, 0.3827, -2.844), (0.9239, 0.3827, 3.594), (1.0, -4.371e-08, -2.844), (1.0, -4.371e-08, 3.594), (0.9239, -0.3827, -2.844), (0.9239, -0.3827, 3.594), (0.7071, -0.7071, -2.844), (0.7071, -0.7071, 3.594), (0.3827, -0.9239, -2.844), (0.3827, -0.9239, 3.594), (-8.742e-08, -1.0, -2.844), (-8.742e-08, -1.0, 3.594), (-0.3827, -0.9239, -2.844), (-0.3827, -0.9239, 3.594), (-0.7071, -0.7071, -2.844), (-0.7071, -0.7071, 3.594), (-0.9239, -0.3827, -2.844), (-0.9239, -0.3827, 3.594), (-1.0, 1.192e-08, -2.844), (-1.0, 1.192e-08, 3.594), (-0.9239, 0.3827, -2.844), (-0.9239, 0.3827, 3.594), (-0.7071, 0.7071, -2.844), (-0.7071, 0.7071, 3.594), (-0.3827, 0.9239, -2.844), (-0.3827, 0.9239, 3.594)], [], [(0, 1, 3, 2), (2, 3, 5, 4), (4, 5, 7, 6), (6, 7, 9, 8), (8, 9, 11, 10), (10, 11, 13, 12), (12, 13, 15, 14), (14, 15, 17, 16), (16, 17, 19, 18), (18, 19, 21, 20), (20, 21, 23, 22), (22, 23, 25, 24), (24, 25, 27, 26), (26, 27, 29, 28), (3, 1, 31, 29, 27, 25, 23, 21, 19, 17, 15, 13, 11, 9, 7, 5), (28, 29, 31, 30), (30, 31, 1, 0), (0, 2, 4, 6, 8, 10, 12, 14, 16, 18, 20, 22, 24, 26, 28, 30)])
me_cylinder_014.polygons.foreach_set('use_smooth', [True] * 18)
_uv = me_cylinder_014.uv_layers.new(name='UVMap')
_uv.uv.foreach_set('vector', [1.0, 0.5, 1.0, 1.0, 0.9375, 1.0, 0.9375, 0.5, 0.9375, 0.5, 0.9375, 1.0, 0.875, 1.0, 0.875, 0.5, 0.875, 0.5, 0.875, 1.0, 0.8125, 1.0, 0.8125, 0.5, 0.8125, 0.5, 0.8125, 1.0, 0.75, 1.0, 0.75, 0.5, 0.75, 0.5, 0.75, 1.0, 0.6875, 1.0, 0.6875, 0.5, 0.6875, 0.5, 0.6875, 1.0, 0.625, 1.0, 0.625, 0.5, 0.625, 0.5, 0.625, 1.0, 0.5625, 1.0, 0.5625, 0.5, 0.5625, 0.5, 0.5625, 1.0, 0.5, 1.0, 0.5, 0.5, 0.5, 0.5, 0.5, 1.0, 0.4375, 1.0, 0.4375, 0.5, 0.4375, 0.5, 0.4375, 1.0, 0.375, 1.0, 0.375, 0.5, 0.375, 0.5, 0.375, 1.0, 0.3125, 1.0, 0.3125, 0.5, 0.3125, 0.5, 0.3125, 1.0, 0.25, 1.0, 0.25, 0.5, 0.25, 0.5, 0.25, 1.0, 0.1875, 1.0, 0.1875, 0.5, 0.1875, 0.5, 0.1875, 1.0, 0.125, 1.0, 0.125, 0.5, 0.3418, 0.4717, 0.25, 0.49, 0.1582, 0.4717, 0.08029, 0.4197, 0.02827, 0.3418, 0.01, 0.25, 0.02827, 0.1582, 0.08029, 0.08029, 0.1582, 0.02827, 0.25, 0.01, 0.3418, 0.02827, 0.4197, 0.08029, 0.4717, 0.1582, 0.49, 0.25, 0.4717, 0.3418, 0.4197, 0.4197, 0.125, 0.5, 0.125, 1.0, 0.0625, 1.0, 0.0625, 0.5, 0.0625, 0.5, 0.0625, 1.0, 0.0, 1.0, 0.0, 0.5, 0.75, 0.49, 0.8418, 0.4717, 0.9197, 0.4197, 0.9717, 0.3418, 0.99, 0.25, 0.9717, 0.1582, 0.9197, 0.08029, 0.8418, 0.02827, 0.75, 0.01, 0.6582, 0.02827, 0.5803, 0.08029, 0.5283, 0.1582, 0.51, 0.25, 0.5283, 0.3418, 0.5803, 0.4197, 0.6582, 0.4717])
me_cylinder_014.materials.append(mat_shinymetal)
me_cylinder_014.use_remesh_fix_poles = True
me_cylinder_014.use_remesh_preserve_attributes = False
me_cylinder_014.update()

# ---- objects
ob_cube = bpy.data.objects.new('Cube', me_cube_001)
ob_cube_003 = bpy.data.objects.new('Cube.003', me_cube_005)
ob_cylinder = bpy.data.objects.new('Cylinder', me_cylinder)
ob_cylinder_002 = bpy.data.objects.new('Cylinder.002', me_cylinder_002)
ob_cylinder_004 = bpy.data.objects.new('Cylinder.004', me_cylinder_004)
ob_signbig = bpy.data.objects.new('signBig', None)
ob_cube_006 = bpy.data.objects.new('Cube.006', me_cube_009)
ob_cube_008 = bpy.data.objects.new('Cube.008', me_cube_011)
ob_cube_010 = bpy.data.objects.new('Cube.010', me_cube_013)
ob_cube_011 = bpy.data.objects.new('Cube.011', me_cube_014)
ob_cylinder_005 = bpy.data.objects.new('Cylinder.005', me_cylinder_006)
ob_cylinder_006 = bpy.data.objects.new('Cylinder.006', me_cylinder_007)
ob_cylinder_007 = bpy.data.objects.new('Cylinder.007', me_cylinder_008)
ob_cylinder_008 = bpy.data.objects.new('Cylinder.008', me_cylinder_009)
ob_signmedium = bpy.data.objects.new('signMedium', None)
ob_cube_007 = bpy.data.objects.new('Cube.007', me_cube_015)
ob_cylinder_003 = bpy.data.objects.new('Cylinder.003', me_cylinder_012)
ob_signsmall = bpy.data.objects.new('signSmall', None)
ob_cube_009 = bpy.data.objects.new('Cube.009', me_cube_019)
ob_cylinder_001 = bpy.data.objects.new('Cylinder.001', me_cylinder_013)
ob_signvertical = bpy.data.objects.new('signVertical', None)
ob_cylinder_009 = bpy.data.objects.new('Cylinder.009', me_cylinder_014)

# ---- transforms, parenting, visibility, modifiers, constraints
ob_cube.parent = ob_signbig
ob_cube.matrix_parent_inverse = Matrix(((5.232, -0.0, 0.0, -0.0), (-0.0, 0.2712, -0.0, 0.0), (0.0, -0.0, 0.3058, -0.5361), (-0.0, 0.0, -0.0, 1.0)))
ob_cube.location = (0.0, 0.0, 2.567)
ob_cube_003.parent = ob_signbig
ob_cube_003.matrix_parent_inverse = Matrix(((5.232, -0.0, 0.0, -0.0), (-0.0, 0.2712, -0.0, 0.0), (0.0, -0.0, 0.3058, -0.5361), (-0.0, 0.0, -0.0, 1.0)))
ob_cube_003.location = (0.9296, 3.0, 4.67)
ob_cube_003.scale = (0.1731, 0.1091, 0.07094)
_m = ob_cube_003.modifiers.new('Bevel', 'BEVEL')
ob_cylinder.parent = ob_signbig
ob_cylinder.matrix_parent_inverse = Matrix(((5.232, -0.0, 0.0, -0.0), (-0.0, 0.2712, -0.0, 0.0), (0.0, -0.0, 0.3058, -0.5361), (-0.0, 0.0, -0.0, 1.0)))
ob_cylinder.location = (0.0, -2.998, 0.2895)
ob_cylinder.scale = (0.09374, 0.09374, 0.2991)
_m = ob_cylinder.modifiers.new('Auto Smooth', 'NODES')
_m.node_group = ng_auto_smooth
_gi = [s.identifier for s in ng_auto_smooth.interface.items_tree if s.item_type == 'SOCKET' and s.in_out == 'INPUT']
_m[_gi[1]] = 0.5236  # Angle
ob_cylinder_002.parent = ob_signbig
ob_cylinder_002.matrix_parent_inverse = Matrix(((5.232, -0.0, 0.0, -0.0), (-0.0, 0.2712, -0.0, 0.0), (0.0, -0.0, 0.3058, -0.5361), (-0.0, 0.0, -0.0, 1.0)))
ob_cylinder_002.location = (0.0, 0.002373, 0.2895)
ob_cylinder_002.scale = (0.09374, 0.09374, 0.2991)
_m = ob_cylinder_002.modifiers.new('Auto Smooth', 'NODES')
_m.node_group = ng_auto_smooth
_gi = [s.identifier for s in ng_auto_smooth.interface.items_tree if s.item_type == 'SOCKET' and s.in_out == 'INPUT']
_m[_gi[1]] = 0.5236  # Angle
ob_cylinder_004.parent = ob_signbig
ob_cylinder_004.matrix_parent_inverse = Matrix(((5.232, -0.0, 0.0, -0.0), (-0.0, 0.2712, -0.0, 0.0), (0.0, -0.0, 0.3058, -0.5361), (-0.0, 0.0, -0.0, 1.0)))
ob_cylinder_004.location = (0.0, 3.002, 0.2895)
ob_cylinder_004.scale = (0.09374, 0.09374, 0.2991)
_m = ob_cylinder_004.modifiers.new('Auto Smooth', 'NODES')
_m.node_group = ng_auto_smooth
_gi = [s.identifier for s in ng_auto_smooth.interface.items_tree if s.item_type == 'SOCKET' and s.in_out == 'INPUT']
_m[_gi[1]] = 0.5236  # Angle
ob_signbig.location = (0.0, 0.0, 1.753)
ob_signbig.scale = (0.1911, 3.687, 3.27)
ob_signbig.empty_display_type = 'CUBE'
ob_cube_006.parent = ob_signmedium
ob_cube_006.matrix_parent_inverse = Matrix(((5.232, -0.0, 0.0, -0.0), (-0.0, 0.2712, -0.0, 0.0), (0.0, -0.0, 0.3058, -0.5361), (-0.0, 0.0, -0.0, 1.0)))
ob_cube_006.location = (0.0, 0.6, 2.467)
ob_cube_008.parent = ob_signmedium
ob_cube_008.matrix_parent_inverse = Matrix(((5.232, -0.0, 0.0, -0.0), (-0.0, 0.2712, -0.0, 0.0), (0.0, -0.0, 0.3058, -0.5361), (-0.0, 0.0, -0.0, 1.0)))
ob_cube_008.location = (0.9296, 2.1, 4.57)
ob_cube_008.scale = (0.1731, 0.1091, 0.07094)
_m = ob_cube_008.modifiers.new('Bevel', 'BEVEL')
ob_cube_010.parent = ob_signmedium
ob_cube_010.matrix_parent_inverse = Matrix(((5.232, -0.0, 0.0, -0.0), (-0.0, 0.2712, -0.0, 0.0), (0.0, -0.0, 0.3058, -0.5361), (-0.0, 0.0, -0.0, 1.0)))
ob_cube_010.location = (0.9296, -2.4, 4.57)
ob_cube_010.scale = (0.1731, 0.1091, 0.07094)
_m = ob_cube_010.modifiers.new('Bevel', 'BEVEL')
ob_cube_011.parent = ob_signmedium
ob_cube_011.matrix_parent_inverse = Matrix(((5.232, -0.0, 0.0, -0.0), (-0.0, 0.2712, -0.0, 0.0), (0.0, -0.0, 0.3058, -0.5361), (-0.0, 0.0, -0.0, 1.0)))
ob_cube_011.location = (0.9449, -0.2249, 4.552)
ob_cube_011.scale = (0.1731, 0.1091, 0.07094)
_m = ob_cube_011.modifiers.new('Bevel', 'BEVEL')
ob_cylinder_005.parent = ob_signmedium
ob_cylinder_005.matrix_parent_inverse = Matrix(((5.232, -0.0, 0.0, -0.0), (-0.0, 0.2712, -0.0, 0.0), (0.0, -0.0, 0.3058, -0.5361), (-0.0, 0.0, -0.0, 1.0)))
ob_cylinder_005.location = (0.0, -1.898, 0.1895)
ob_cylinder_005.scale = (0.09374, 0.09374, 0.2991)
_m = ob_cylinder_005.modifiers.new('Auto Smooth', 'NODES')
_m.node_group = ng_auto_smooth
_gi = [s.identifier for s in ng_auto_smooth.interface.items_tree if s.item_type == 'SOCKET' and s.in_out == 'INPUT']
_m[_gi[1]] = 0.5236  # Angle
ob_cylinder_006.parent = ob_signmedium
ob_cylinder_006.matrix_parent_inverse = Matrix(((5.232, -0.0, 0.0, -0.0), (-0.0, 0.2712, -0.0, 0.0), (0.0, -0.0, 0.3058, -0.5361), (-0.0, 0.0, -0.0, 1.0)))
ob_cylinder_006.location = (0.0, -0.8831, 0.1895)
ob_cylinder_006.scale = (0.09374, 0.09374, 0.2991)
ob_cylinder_007.parent = ob_signmedium
ob_cylinder_007.matrix_parent_inverse = Matrix(((5.232, -0.0, 0.0, -0.0), (-0.0, 0.2712, -0.0, 0.0), (0.0, -0.0, 0.3058, -0.5361), (-0.0, 0.0, -0.0, 1.0)))
ob_cylinder_007.location = (0.0, 0.6024, 0.1895)
ob_cylinder_007.scale = (0.09374, 0.09374, 0.2991)
ob_cylinder_008.parent = ob_signmedium
ob_cylinder_008.matrix_parent_inverse = Matrix(((5.232, -0.0, 0.0, -0.0), (-0.0, 0.2712, -0.0, 0.0), (0.0, -0.0, 0.3058, -0.5361), (-0.0, 0.0, -0.0, 1.0)))
ob_cylinder_008.location = (0.0, 1.517, 0.1895)
ob_cylinder_008.scale = (0.09374, 0.09374, 0.2991)
_m = ob_cylinder_008.modifiers.new('Auto Smooth', 'NODES')
_m.node_group = ng_auto_smooth
_gi = [s.identifier for s in ng_auto_smooth.interface.items_tree if s.item_type == 'SOCKET' and s.in_out == 'INPUT']
_m[_gi[1]] = 0.5236  # Angle
ob_signmedium.location = (0.0, 8.544, 1.753)
ob_signmedium.scale = (0.1606, 3.099, 2.748)
ob_signmedium.empty_display_type = 'CUBE'
ob_cube_007.parent = ob_signsmall
ob_cube_007.matrix_parent_inverse = Matrix(((5.232, -0.0, 0.0, -0.0), (-0.0, 0.2712, -0.0, 0.0), (0.0, -0.0, 0.3058, -0.5361), (-0.0, 0.0, -0.0, 1.0)))
ob_cube_007.location = (0.05037, 0.7903, 3.093)
ob_cube_007.scale = (0.8509, 0.8509, 0.8509)
ob_cylinder_003.parent = ob_signsmall
ob_cylinder_003.matrix_parent_inverse = Matrix(((5.232, -0.0, 0.0, -0.0), (-0.0, 0.2712, -0.0, 0.0), (0.0, -0.0, 0.3058, -0.5361), (-0.0, 0.0, -0.0, 1.0)))
ob_cylinder_003.location = (-0.04471, 0.0429, 0.6346)
ob_cylinder_003.scale = (0.1417, 0.1417, 0.4521)
_m = ob_cylinder_003.modifiers.new('Auto Smooth', 'NODES')
_m.node_group = ng_auto_smooth
_gi = [s.identifier for s in ng_auto_smooth.interface.items_tree if s.item_type == 'SOCKET' and s.in_out == 'INPUT']
_m[_gi[1]] = 0.5236  # Angle
ob_signsmall.location = (0.0, 14.26, 0.2105)
ob_signsmall.scale = (0.08858, 1.709, 1.515)
ob_signsmall.empty_display_type = 'CUBE'
ob_cube_009.parent = ob_signvertical
ob_cube_009.matrix_parent_inverse = Matrix(((5.232, -0.0, 0.0, -0.0), (-0.0, 0.2712, -0.0, 0.0), (0.0, -0.0, 0.3058, -0.5361), (-0.0, 0.0, -0.0, 1.0)))
ob_cube_009.location = (-0.0789, -0.8581, 3.093)
ob_cube_009.scale = (1.323, 0.8509, 0.8509)
ob_cylinder_001.parent = ob_signvertical
ob_cylinder_001.matrix_parent_inverse = Matrix(((5.232, -0.0, 0.0, -0.0), (-0.0, 0.2712, -0.0, 0.0), (0.0, -0.0, 0.3058, -0.5361), (-0.0, 0.0, -0.0, 1.0)))
ob_cylinder_001.location = (-0.07073, 0.1449, 4.033)
ob_cylinder_001.rotation_euler = (-1.571, -2.22e-16, 2.22e-16)
ob_cylinder_001.scale = (0.08965, 0.08965, 0.286)
_m = ob_cylinder_001.modifiers.new('Auto Smooth', 'NODES')
_m.node_group = ng_auto_smooth
_gi = [s.identifier for s in ng_auto_smooth.interface.items_tree if s.item_type == 'SOCKET' and s.in_out == 'INPUT']
_m[_gi[1]] = 0.5236  # Angle
ob_signvertical.location = (0.0, 17.84, 0.2105)
ob_signvertical.scale = (0.08858, 1.709, 1.515)
ob_signvertical.empty_display_type = 'CUBE'
ob_cylinder_009.parent = ob_signvertical
ob_cylinder_009.matrix_parent_inverse = Matrix(((5.232, -0.0, 0.0, -0.0), (-0.0, 0.2712, -0.0, 0.0), (0.0, -0.0, 0.3058, -0.5361), (-0.0, 0.0, -0.0, 1.0)))
ob_cylinder_009.location = (-0.07073, 0.1449, 0.2948)
ob_cylinder_009.rotation_euler = (-1.571, -2.22e-16, 2.22e-16)
ob_cylinder_009.scale = (0.08965, 0.08965, 0.286)
_m = ob_cylinder_009.modifiers.new('Auto Smooth', 'NODES')
_m.node_group = ng_auto_smooth
_gi = [s.identifier for s in ng_auto_smooth.interface.items_tree if s.item_type == 'SOCKET' and s.in_out == 'INPUT']
_m[_gi[1]] = 0.5236  # Angle

# ---- collection membership
col_collection.objects.link(ob_cube)
col_collection.objects.link(ob_cube_003)
col_collection.objects.link(ob_cylinder)
col_collection.objects.link(ob_cylinder_002)
col_collection.objects.link(ob_cylinder_004)
col_collection.objects.link(ob_signbig)
col_collection.objects.link(ob_cube_006)
col_collection.objects.link(ob_cube_008)
col_collection.objects.link(ob_cube_010)
col_collection.objects.link(ob_cube_011)
col_collection.objects.link(ob_cylinder_005)
col_collection.objects.link(ob_cylinder_006)
col_collection.objects.link(ob_cylinder_007)
col_collection.objects.link(ob_cylinder_008)
col_collection.objects.link(ob_signmedium)
col_collection.objects.link(ob_cube_007)
col_collection.objects.link(ob_cylinder_003)
col_collection.objects.link(ob_signsmall)
col_collection.objects.link(ob_cube_009)
col_collection.objects.link(ob_cylinder_001)
col_collection.objects.link(ob_signvertical)
col_collection.objects.link(ob_cylinder_009)

# ---- scene / render settings (as saved in the file)
scene.frame_start = 1; scene.frame_end = 250; scene.frame_set(1)
scene.render.engine = 'BLENDER_EEVEE_NEXT'
scene.cycles.sampling_pattern = 'TABULATED_SOBOL'
scene.cycles.use_light_tree = False
scene.view_settings.view_transform = 'Filmic'
bpy.context.view_layer.update()

# ---- added for rendering (the .blend has no active camera): camera
cam_auto = bpy.data.cameras.new('AutoCamera')
cam_auto.lens = 50.0
cam_auto.sensor_width = 36.0
cam_auto.clip_end = 1000.0
ob_auto_camera = bpy.data.objects.new('AutoCamera', cam_auto)
scene.collection.objects.link(ob_auto_camera)
ob_auto_camera.location = (21.6531, -18.0461, 18.6639)
ob_auto_camera.rotation_euler = (1.09748, -7.21219e-08, 0.694738)
scene.camera = ob_auto_camera
bpy.context.view_layer.update()

